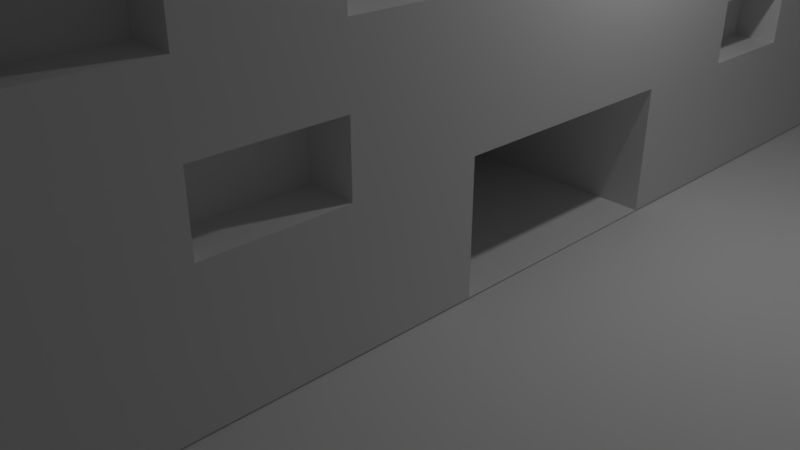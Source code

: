# Source: house.blend  (saved by Blender 2.79.0; exported with 4.5.12 LTS)
import bpy
from mathutils import Matrix  # noqa: F401  (used for matrix-valued properties, if any)

bpy.ops.wm.read_factory_settings(use_empty=True)
scene = bpy.context.scene
scene.name = 'Scene'

# ---- collections
col_collection_1 = bpy.data.collections.new('Collection 1'); scene.collection.children.link(col_collection_1)
col_collection_7 = bpy.data.collections.new('Collection 7'); scene.collection.children.link(col_collection_7)

# ---- world
world_world = bpy.data.worlds.new('World'); scene.world = world_world
world_world.color = (0.05088, 0.05088, 0.05088)
world_world.use_sun_shadow = False
world_world.sun_shadow_jitter_overblur = 0.0
world_world.cycles.sampling_method = 'MANUAL'

# ---- cameras
cam_camera = bpy.data.cameras.new('Camera')
cam_camera.clip_end = 100.0
cam_camera.lens = 35.0
cam_camera.sensor_width = 32.0
cam_camera.sensor_height = 18.0
cam_camera.ortho_scale = 7.314
cam_camera.dof.focus_distance = 0.0
cam_camera.dof.aperture_fstop = 128.0

# ---- lights
light_lamp = bpy.data.lights.new('Lamp', 'POINT')
light_lamp.transmission_factor = 0.0
light_lamp.cutoff_distance = 30.0
light_lamp.energy = 100.0
light_lamp.shadow_buffer_clip_start = 1.001
light_lamp.shadow_soft_size = 0.1
light_lamp.shadow_maximum_resolution = 0.006
light_lamp.use_absolute_resolution = True

# ---- meshes
me_cube_003 = bpy.data.meshes.new('Cube.003')
me_cube_003.from_pydata([(-1.338, -1.14, 0.9987), (-1.338, 1.14, 0.9987), (1.338, 1.14, 0.9987), (1.338, -1.14, 0.9987), (-1.338, -1.14, 1.057), (-1.338, 1.14, 1.057), (1.338, 1.14, 1.057), (1.338, -1.14, 1.057)], [], [(0, 3, 7, 4), (2, 1, 5, 6), (3, 2, 6, 7), (1, 0, 4, 5)])
me_cube_003.use_remesh_preserve_volume = False
me_cube_003.use_remesh_preserve_attributes = False
me_cube_003.use_mirror_vertex_groups = False
me_cube_003.update()
me_cube_002 = bpy.data.meshes.new('Cube.002')
me_cube_002.from_pydata([(-1.338, -1.14, 1.057), (-1.338, 1.14, 1.057), (1.338, 1.14, 1.057), (1.338, -1.14, 1.057), (0.0, 0.0, 1.658)], [], [(2, 1, 4), (3, 2, 4), (1, 0, 4), (0, 3, 4)])
me_cube_002.use_remesh_preserve_volume = False
me_cube_002.use_remesh_preserve_attributes = False
me_cube_002.use_mirror_vertex_groups = False
me_cube_002.update()
me_cube_000 = bpy.data.meshes.new('Cube.000')
me_cube_000.from_pydata([(-0.7283, -0.1667, -0.5), (0.8287, 0.1683, 0.0), (0.8287, 0.0, 0.0), (0.8287, 0.0, 0.1683), (0.8287, -0.3366, 0.0), (0.8287, -0.505, 0.0), (0.8287, 0.1683, 0.505), (0.8287, 0.0, 0.505), (0.8287, 0.505, 0.1683), (0.8287, 0.505, 0.0), (0.8287, -0.3366, -0.505), (0.8287, -0.505, -0.505), (0.8287, -0.3366, 0.505), (0.8287, -0.505, 0.505), (0.8287, -0.505, 0.1683), (0.8287, -0.6733, 0.0), (0.8287, -0.8416, 0.0), (0.8287, 0.3366, 0.0), (0.8287, 0.0, 0.3366), (0.8287, -0.1683, 0.0), (0.8287, 0.8416, 0.0), (0.8287, 0.6733, 0.0), (0.8287, 0.0, 0.8416), (0.8287, 0.0, 0.6733), (0.8287, 0.505, 0.505), (0.8287, 0.3366, 0.505), (0.8287, 0.8416, 0.505), (0.8287, 0.6733, 0.505), (0.8287, 0.505, 0.3366), (0.8287, 0.505, 0.8416), (0.8287, 0.505, 0.6733), (0.8287, 0.505, -0.505), (0.8287, 0.3366, -0.505), (0.8287, 0.8416, -0.505), (0.8287, 0.6733, -0.505), (0.8287, 0.505, -0.6733), (0.8287, -0.6733, -0.505), (0.8287, -0.8416, -0.505), (0.8287, -0.505, -0.6733), (0.8287, -0.6733, 0.505), (0.8287, -0.8416, 0.505), (0.8287, -0.1683, 0.505), (0.8287, -0.505, 0.3366), (0.8287, -0.505, 0.8416), (0.8287, -0.505, 0.6733), (0.8287, -0.3366, 0.6733), (0.8287, -0.1683, 0.6733), (0.8287, -0.3366, 0.8416), (0.8287, -0.1683, 0.8416), (0.8287, -0.3366, 0.1683), (0.8287, -0.1683, 0.1683), (0.8287, -0.3366, 0.3366), (0.8287, -0.1683, 0.3366), (0.8287, -0.6733, 0.1683), (0.8287, -0.8416, 0.1683), (0.8287, -0.6733, 0.3366), (0.8287, -0.8416, 0.3366), (0.8287, -0.1683, -0.3366), (0.8287, -0.3366, -0.3366), (0.8287, -0.1683, -0.1683), (0.8287, -0.3366, -0.1683), (0.8287, -0.3366, -0.6733), (0.8287, -0.6733, -0.6733), (0.8287, -0.8416, -0.6733), (0.8287, 0.8416, -0.6733), (0.8287, 0.6733, -0.6733), (0.8287, 0.3366, -0.6733), (0.8287, 0.8416, 0.6733), (0.8287, 0.6733, 0.6733), (0.8287, 0.8416, 0.8416), (0.8287, 0.6733, 0.8416), (0.8287, 0.8416, 0.1683), (0.8287, 0.6733, 0.1683), (0.8287, 0.8416, 0.3366), (0.8287, 0.6733, 0.3366), (0.8287, 0.1683, 0.1683), (0.8287, 0.3366, 0.1683), (0.8287, 0.1683, 0.3366), (0.8287, 0.3366, 0.3366), (0.8287, 0.1683, 0.6733), (0.8287, 0.3366, 0.6733), (0.8287, 0.1683, 0.8416), (0.8287, 0.3366, 0.8416), (0.8287, 0.3366, -0.3366), (0.8287, 0.1683, -0.3366), (0.8287, 0.3366, -0.1683), (0.8287, 0.1683, -0.1683), (0.8287, -0.6733, 0.6733), (0.8287, -0.8416, 0.6733), (0.8287, -0.6733, 0.8416), (0.8287, -0.8416, 0.8416), (-0.164, 0.9606, 0.0), (0.00271, 0.9614, 0.0), (0.00271, 0.9614, 0.1675), (0.336, 0.9631, 0.0), (0.5027, 0.9639, 0.0), (-0.664, 0.9581, 0.0), (-0.4973, 0.9589, 0.0), (-0.164, 0.9606, 0.5021), (0.00271, 0.9614, 0.5025), (-0.664, 0.9581, 0.5008), (-0.4973, 0.9589, 0.5012), (-0.4973, 0.9589, 0.1671), (-0.164, 0.9606, -0.5021), (0.00271, 0.9614, -0.5025), (-0.664, 0.9581, -0.5008), (-0.4973, 0.9589, -0.5012), (0.336, 0.9631, -0.5033), (0.5027, 0.9639, -0.5037), (0.336, 0.9631, 0.5033), (0.5027, 0.9639, 0.5037), (0.5027, 0.9639, 0.1679), (0.6694, 0.9647, 0.0), (-0.3306, 0.9598, 0.0), (0.00271, 0.9614, -0.67), (0.00271, 0.9614, 0.335), (0.1694, 0.9622, 0.0), (0.00271, 0.9614, -0.1675), (0.00271, 0.9614, -0.335), (0.00271, 0.9614, 0.8375), (0.00271, 0.9614, 0.67), (-0.3306, 0.9598, 0.5017), (-0.4973, 0.9589, 0.3342), (-0.4973, 0.9589, 0.8354), (-0.4973, 0.9589, 0.6683), (-0.3306, 0.9598, -0.5017), (-0.4973, 0.9589, -0.6683), (-0.4973, 0.9589, -0.1671), (-0.4973, 0.9589, -0.3342), (0.6694, 0.9647, -0.5041), (0.1694, 0.9622, -0.5029), (0.5027, 0.9639, -0.6716), (0.5027, 0.9639, -0.1679), (0.5027, 0.9639, -0.3358), (0.6694, 0.9647, 0.5041), (0.1694, 0.9622, 0.5029), (0.5027, 0.9639, 0.3358), (0.5027, 0.9639, 0.8395), (0.5027, 0.9639, 0.6716), (0.336, 0.9631, 0.6711), (0.1694, 0.9622, 0.6705), (0.336, 0.9631, 0.8388), (0.1694, 0.9622, 0.8382), (0.336, 0.9631, 0.1678), (0.1694, 0.9622, 0.1676), (0.336, 0.9631, 0.3355), (0.1694, 0.9622, 0.3353), (0.6694, 0.9647, 0.168), (0.6694, 0.9647, 0.3361), (0.336, 0.9631, -0.3355), (0.1694, 0.9622, -0.3353), (0.336, 0.9631, -0.1678), (0.1694, 0.9622, -0.1676), (0.336, 0.9631, -0.6711), (0.1694, 0.9622, -0.6705), (0.6694, 0.9647, -0.6722), (-0.664, 0.9581, -0.3339), (-0.664, 0.9581, -0.1669), (-0.664, 0.9581, -0.6678), (-0.164, 0.9606, -0.6694), (-0.3306, 0.9598, -0.6689), (-0.664, 0.9581, 0.6678), (-0.664, 0.9581, 0.8347), (-0.664, 0.9581, 0.1669), (-0.664, 0.9581, 0.3339), (-0.164, 0.9606, 0.1674), (-0.3306, 0.9598, 0.1672), (-0.164, 0.9606, 0.3347), (-0.3306, 0.9598, 0.3344), (-0.164, 0.9606, 0.6694), (-0.3306, 0.9598, 0.6689), (-0.164, 0.9606, 0.8368), (-0.3306, 0.9598, 0.8361), (-0.164, 0.9606, -0.3347), (-0.3306, 0.9598, -0.3344), (-0.164, 0.9606, -0.1674), (-0.3306, 0.9598, -0.1672), (0.6694, 0.9647, -0.3361), (0.6694, 0.9647, -0.168), (0.6694, 0.9647, 0.6722), (0.6694, 0.9647, 0.8402), (0.1698, -0.9557, 0.0), (0.003119, -0.9548, 0.0), (0.003119, -0.9548, 0.1675), (-0.3302, -0.9532, 0.0), (-0.4969, -0.9524, 0.0), (0.6698, -0.9581, 0.0), (0.5031, -0.9573, 0.0), (0.1698, -0.9557, 0.5029), (0.003119, -0.9548, 0.5025), (0.6698, -0.9581, 0.5041), (0.5031, -0.9573, 0.5037), (0.5031, -0.9573, 0.1679), (0.1698, -0.9557, -0.5029), (0.003119, -0.9548, -0.5025), (0.6698, -0.9581, -0.5041), (0.5031, -0.9573, -0.5037), (-0.3302, -0.9532, -0.5017), (-0.4969, -0.9524, -0.5012), (-0.3302, -0.9532, 0.5017), (-0.4969, -0.9524, 0.5012), (-0.4969, -0.9524, 0.1671), (-0.6635, -0.9515, 0.0), (0.3365, -0.9565, 0.0), (0.003119, -0.9548, -0.67), (0.003119, -0.9548, 0.335), (-0.1635, -0.954, 0.0), (0.003119, -0.9548, -0.1675), (0.003119, -0.9548, -0.335), (0.003119, -0.9548, 0.8375), (0.003119, -0.9548, 0.67), (0.3365, -0.9565, 0.5033), (0.5031, -0.9573, 0.3358), (0.5031, -0.9573, 0.8395), (0.5031, -0.9573, 0.6716), (0.3365, -0.9565, -0.5033), (0.5031, -0.9573, -0.6716), (0.5031, -0.9573, -0.1679), (0.5031, -0.9573, -0.3358), (-0.6635, -0.9515, -0.5008), (-0.1635, -0.954, -0.5021), (-0.4969, -0.9524, -0.6683), (-0.4969, -0.9524, -0.1671), (-0.4969, -0.9524, -0.3342), (-0.6635, -0.9515, 0.5008), (-0.1635, -0.954, 0.5021), (-0.4969, -0.9524, 0.3342), (-0.4969, -0.9524, 0.8354), (-0.4969, -0.9524, 0.6683), (-0.3302, -0.9532, 0.6689), (-0.1635, -0.954, 0.6694), (-0.3302, -0.9532, 0.8361), (-0.1635, -0.954, 0.8368), (-0.3302, -0.9532, 0.1672), (-0.1635, -0.954, 0.1674), (-0.3302, -0.9532, 0.3344), (-0.1635, -0.954, 0.3347), (-0.6635, -0.9515, 0.1669), (-0.6635, -0.9515, 0.3339), (-0.3302, -0.9532, -0.3344), (-0.1635, -0.954, -0.3347), (-0.3302, -0.9532, -0.1672), (-0.1635, -0.954, -0.1674), (-0.3302, -0.9532, -0.6689), (-0.1635, -0.954, -0.6694), (-0.6635, -0.9515, -0.6678), (0.6698, -0.9581, -0.3361), (0.6698, -0.9581, -0.168), (0.6698, -0.9581, -0.6722), (0.1698, -0.9557, -0.6705), (0.3365, -0.9565, -0.6711), (0.6698, -0.9581, 0.6722), (0.6698, -0.9581, 0.8402), (0.6698, -0.9581, 0.168), (0.6698, -0.9581, 0.3361), (0.1698, -0.9557, 0.1676), (0.3365, -0.9565, 0.1678), (0.1698, -0.9557, 0.3353), (0.3365, -0.9565, 0.3355), (0.1698, -0.9557, 0.6705), (0.3365, -0.9565, 0.6711), (0.1698, -0.9557, 0.8382), (0.3365, -0.9565, 0.8388), (0.1698, -0.9557, -0.3353), (0.3365, -0.9565, -0.3355), (0.1698, -0.9557, -0.1676), (0.3365, -0.9565, -0.1678), (-0.6635, -0.9515, -0.3339), (-0.6635, -0.9515, -0.1669), (-0.6635, -0.9515, 0.6678), (-0.6635, -0.9515, 0.8347), (-0.787, -0.1667, 0.0), (-0.787, 0.0, 0.0), (-0.787, 0.0, 0.1667), (-0.787, 0.3333, 0.0), (-0.787, 0.5, 0.0), (-0.787, -0.1667, 0.5), (-0.787, 0.0, 0.5), (-0.787, -0.5, 0.1667), (-0.787, -0.5, 0.0), (-0.787, 0.3333, -0.5), (-0.787, 0.5, -0.5), (-0.787, 0.3333, 0.5), (-0.787, 0.5, 0.5), (-0.787, 0.5, 0.1667), (-0.787, 0.6667, 0.0), (-0.787, 0.8333, 0.0), (-0.787, -0.3333, 0.0), (-0.787, 0.0, 0.3333), (-0.787, 0.1667, 0.0), (-0.787, -0.8333, 0.0), (-0.787, -0.6667, 0.0), (-0.787, 0.0, 0.8333), (-0.787, 0.0, 0.6667), (-0.787, -0.5, 0.5), (-0.787, -0.3333, 0.5), (-0.787, -0.8333, 0.5), (-0.787, -0.6667, 0.5), (-0.787, -0.5, 0.3333), (-0.787, -0.5, 0.8333), (-0.787, -0.5, 0.6667), (-0.787, -0.5, -0.5), (-0.787, -0.3333, -0.5), (-0.787, -0.8333, -0.5), (-0.787, -0.6667, -0.5), (-0.787, -0.5, -0.6667), (-0.787, -0.5, -0.1667), (-0.787, -0.5, -0.3333), (-0.787, 0.6667, -0.5), (-0.787, 0.8333, -0.5), (-0.787, 0.5, -0.6667), (-0.787, 0.5, -0.1667), (-0.787, 0.5, -0.3333), (-0.787, 0.6667, 0.5), (-0.787, 0.8333, 0.5), (-0.787, 0.1667, 0.5), (-0.787, 0.5, 0.3333), (-0.787, 0.5, 0.8333), (-0.787, 0.5, 0.6667), (-0.787, 0.3333, 0.6667), (-0.787, 0.1667, 0.6667), (-0.787, 0.3333, 0.8333), (-0.787, 0.1667, 0.8333), (-0.787, 0.3333, 0.1667), (-0.787, 0.1667, 0.1667), (-0.787, 0.3333, 0.3333), (-0.787, 0.1667, 0.3333), (-0.787, 0.6667, 0.1667), (-0.787, 0.8333, 0.1667), (-0.787, 0.6667, 0.3333), (-0.787, 0.8333, 0.3333), (-0.787, 0.1667, -0.3333), (-0.787, 0.3333, -0.3333), (-0.787, 0.1667, -0.1667), (-0.787, 0.3333, -0.1667), (-0.787, 0.3333, -0.6667), (-0.787, 0.6667, -0.6667), (-0.787, 0.8333, -0.6667), (-0.787, -0.6667, -0.3333), (-0.787, -0.8333, -0.3333), (-0.787, -0.6667, -0.1667), (-0.787, -0.8333, -0.1667), (-0.787, -0.8333, -0.6667), (-0.787, -0.6667, -0.6667), (-0.787, -0.3333, -0.6667), (-0.787, -0.8333, 0.6667), (-0.787, -0.6667, 0.6667), (-0.787, -0.8333, 0.8333), (-0.787, -0.6667, 0.8333), (-0.787, -0.8333, 0.1667), (-0.787, -0.6667, 0.1667), (-0.787, -0.8333, 0.3333), (-0.787, -0.6667, 0.3333), (-0.787, -0.1667, 0.1667), (-0.787, -0.3333, 0.1667), (-0.787, -0.1667, 0.3333), (-0.787, -0.3333, 0.3333), (-0.787, -0.1667, 0.6667), (-0.787, -0.3333, 0.6667), (-0.787, -0.1667, 0.8333), (-0.787, -0.3333, 0.8333), (-0.787, -0.3333, -0.3333), (-0.787, -0.1667, -0.3333), (-0.787, -0.3333, -0.1667), (-0.787, -0.1667, -0.1667), (-0.787, 0.6667, -0.3333), (-0.787, 0.8333, -0.3333), (-0.787, 0.6667, -0.1667), (-0.787, 0.8333, -0.1667), (-0.787, 0.6667, 0.6667), (-0.787, 0.8333, 0.6667), (-0.787, 0.6667, 0.8333), (-0.787, 0.8333, 0.8333), (0.8425, -0.505, -0.1683), (0.8425, -0.505, -0.3366), (0.8425, -0.6733, -0.3366), (0.8425, -0.6733, -0.1683), (0.8437, -0.6733, -0.3366), (0.8437, -0.8416, -0.3366), (0.8437, -0.6733, -0.1683), (0.8437, -0.8416, -0.1683), (0.8338, 0.6733, -0.3366), (0.8338, 0.6733, -0.1683), (0.8338, 0.505, -0.1683), (0.8338, 0.505, -0.3366), (0.8338, 0.8416, -0.3366), (0.8338, 0.8416, -0.1683), (0.8338, 0.6733, -0.1683), (0.8338, 0.6733, -0.3366), (-0.7283, 0.0, -0.5), (-0.7283, 0.0, -0.6667), (-0.7283, 0.1667, -0.5), (-0.7283, 0.1667, -0.6667), (-0.7283, -0.1667, -0.6667)], [], [(77, 6, 7, 18), (61, 10, 11, 38), (51, 12, 13, 42), (45, 47, 43, 44), (23, 22, 48, 46), (4, 49, 14, 5), (2, 3, 50, 19), (18, 7, 41, 52), (15, 53, 54, 16), (55, 39, 40, 56), (57, 59, 60, 58), (62, 36, 37, 63), (64, 33, 34, 65), (35, 31, 32, 66), (67, 69, 70, 68), (20, 71, 72, 21), (73, 26, 27, 74), (1, 75, 3, 2), (9, 8, 76, 17), (28, 24, 25, 78), (79, 81, 22, 23), (30, 29, 82, 80), (83, 85, 86, 84), (87, 89, 90, 88), (167, 98, 99, 115), (164, 100, 101, 122), (159, 103, 104, 114), (158, 105, 106, 126), (153, 107, 108, 131), (145, 109, 110, 136), (139, 141, 137, 138), (120, 119, 142, 140), (94, 143, 111, 95), (92, 93, 144, 116), (115, 99, 135, 146), (95, 111, 147, 112), (136, 110, 134, 148), (149, 151, 132, 133), (118, 117, 152, 150), (114, 104, 130, 154), (131, 108, 129, 155), (156, 157, 127, 128), (126, 106, 125, 160), (161, 162, 123, 124), (96, 163, 102, 97), (91, 165, 93, 92), (97, 102, 166, 113), (122, 101, 121, 168), (169, 171, 119, 120), (124, 123, 172, 170), (173, 175, 117, 118), (128, 127, 176, 174), (133, 132, 178, 177), (138, 137, 180, 179), (257, 188, 189, 205), (254, 190, 191, 212), (249, 193, 194, 204), (248, 195, 196, 216), (243, 197, 198, 221), (235, 199, 200, 226), (229, 231, 227, 228), (210, 209, 232, 230), (184, 233, 201, 185), (182, 183, 234, 206), (205, 189, 225, 236), (185, 201, 237, 202), (226, 200, 224, 238), (239, 241, 222, 223), (208, 207, 242, 240), (204, 194, 220, 244), (221, 198, 219, 245), (246, 247, 217, 218), (216, 196, 215, 250), (251, 252, 213, 214), (186, 253, 192, 187), (181, 255, 183, 182), (187, 192, 256, 203), (212, 191, 211, 258), (259, 261, 209, 210), (214, 213, 262, 260), (263, 265, 207, 208), (218, 217, 266, 264), (223, 222, 268, 267), (228, 227, 270, 269), (355, 276, 277, 288), (335, 280, 281, 310), (325, 282, 283, 316), (319, 321, 317, 318), (293, 292, 322, 320), (274, 323, 284, 275), (272, 273, 324, 289), (288, 277, 315, 326), (285, 327, 328, 286), (329, 313, 314, 330), (331, 333, 334, 332), (336, 308, 309, 337), (338, 340, 306, 307), (339, 341, 340, 338), (342, 303, 304, 343), (305, 301, 302, 344), (345, 347, 348, 346), (290, 349, 350, 291), (351, 296, 297, 352), (271, 353, 273, 272), (279, 278, 354, 287), (298, 294, 295, 356), (357, 359, 292, 293), (300, 299, 360, 358), (361, 363, 364, 362), (312, 311, 367, 365), (365, 367, 368, 366), (369, 371, 372, 370), (374, 373, 376, 375), (377, 379, 380, 378), (381, 382, 383, 384), (385, 386, 387, 388), (393, 0, 389, 390), (390, 389, 391, 392)])
me_cube_000.use_remesh_preserve_volume = False
me_cube_000.use_remesh_preserve_attributes = False
me_cube_000.use_mirror_vertex_groups = False
me_cube_000.update()
me_plane = bpy.data.meshes.new('Plane')
me_plane.from_pydata([(-1.0, -1.0, 0.0), (1.0, -1.0, 0.0), (-1.0, 1.0, 0.0), (1.0, 1.0, 0.0)], [], [(0, 1, 3, 2)])
me_plane.use_remesh_preserve_volume = False
me_plane.use_remesh_preserve_attributes = False
me_plane.use_mirror_vertex_groups = False
me_plane.update()
me_cube_001 = bpy.data.meshes.new('Cube.001')
me_cube_001.from_pydata([(-1.0, -1.0, -1.0), (-1.0, -1.0, 1.0), (-1.0, 1.0, -1.0), (-1.0, 1.0, 1.0), (1.0, -1.01, -1.01), (1.0, -1.01, 1.01), (1.0, 1.01, -1.01), (1.0, 1.01, 1.01), (-1.338, -1.14, 0.9987), (-1.338, 1.14, 0.9987), (1.338, 1.14, 0.9987), (1.338, -1.14, 0.9987), (-1.0, 1.0, 1.0), (-1.0, 1.0, -1.0), (1.0, 1.01, -1.01), (1.0, 1.01, 1.01), (-1.0, 0.0, -1.0), (-1.0, -1.0, 0.0), (-1.0, 0.0, 1.0), (-1.0, 1.0, 0.0), (1.0, 1.01, 0.0), (1.0, 0.0, -1.01), (1.0, 0.0, 1.01), (1.0, -1.01, 0.0), (0.0, -1.005, -1.005), (0.0, -1.005, 1.005), (-1.0, 1.0, 0.0), (0.0, 1.005, -1.005), (0.0, 1.005, 1.005), (1.0, 1.01, 0.0), (0.0, 1.005, 0.0), (0.0, -1.005, 0.0), (1.0, 0.0, 0.0), (-1.0, 0.0, 0.0), (-1.0, -0.5, -1.0), (-1.0, -1.0, 0.5), (-1.0, 0.5, 1.0), (-1.0, 1.0, -0.5), (0.0, 1.005, -1.005), (0.0, 1.005, 1.005), (1.0, 1.01, -0.505), (1.0, 0.505, -1.01), (1.0, -0.505, 1.01), (1.0, -1.01, -0.505), (0.5, -1.007, -1.007), (-0.5, -1.002, 1.002), (-1.0, 1.0, -0.5), (-0.5, 1.002, -1.002), (0.5, 1.007, 1.007), (1.0, 1.01, -0.505), (1.0, 1.01, -1.01), (1.0, 1.01, 1.01), (-1.0, 1.0, -1.0), (-1.0, 1.0, 1.0), (-1.0, 0.5, -1.0), (-1.0, -1.0, -0.5), (-1.0, -0.5, 1.0), (-1.0, 1.0, 0.5), (1.0, 1.01, 0.505), (1.0, -0.505, -1.01), (1.0, 0.505, 1.01), (1.0, -1.01, 0.505), (-0.5, -1.002, -1.002), (0.5, -1.007, 1.007), (-1.0, 1.0, 0.5), (0.5, 1.007, -1.007), (-0.5, 1.002, 1.002), (1.0, 1.01, 0.505), (-1.0, 1.0, 0.0), (0.5, 1.007, 0.0), (-0.5, 1.002, 0.0), (0.0, 1.005, -0.5025), (0.0, 1.005, 0.5025), (0.5, -0.5025, -1.007), (-0.5, -0.5025, -1.002), (0.0, 0.0, -1.005), (-0.5, -1.002, 0.0), (0.5, -1.007, 0.0), (0.0, -1.005, -0.5025), (0.0, -1.005, 0.5025), (1.0, -0.505, 0.0), (1.0, 0.505, 0.0), (1.0, 0.0, -0.505), (1.0, 0.0, 0.505), (1.0, 1.01, 0.0), (-1.0, 0.5, 0.0), (-1.0, -0.5, 0.0), (-1.0, 0.0, -0.5), (-1.0, 0.0, 0.5), (-1.0, -0.5, 0.5), (-1.0, -0.5, -0.5), (-1.0, 0.5, -0.5), (1.0, 1.01, 0.505), (1.0, 0.505, 0.505), (1.0, 0.505, -0.505), (1.0, -0.505, -0.505), (0.5, -1.007, 0.5037), (0.5, -1.007, -0.5037), (-0.5, -1.002, -0.5012), (0.0, 0.5025, -1.005), (-0.5, 1.002, 0.5012), (-0.5, 1.002, -0.5012), (0.5, 1.007, -0.5037), (-1.0, 1.0, -0.5), (-1.0, 1.0, 0.5), (0.5, 1.007, 0.5037), (-0.5, -1.002, 0.5012), (1.0, -0.505, 0.505), (1.0, 1.01, -0.505), (-1.0, 0.5, 0.5), (-1.0, -0.6667, -1.0), (-1.0, -0.8333, -1.0), (-1.0, -1.0, 0.6667), (-1.0, -1.0, 0.8333), (-1.0, 0.6667, 1.0), (-1.0, 0.8333, 1.0), (-1.0, 1.0, -0.6667), (-1.0, 1.0, -0.8333), (-0.3333, 1.003, -1.003), (-0.6667, 1.002, -1.002), (0.3333, 1.007, 1.007), (0.6667, 1.008, 1.008), (1.0, 1.01, -0.6733), (1.0, 1.01, -0.8416), (1.0, 0.6733, -1.01), (1.0, 0.8416, -1.01), (1.0, -0.6733, 1.01), (1.0, -0.8416, 1.01), (1.0, -1.01, -0.6733), (1.0, -1.01, -0.8416), (0.6667, -1.008, -1.008), (0.8333, -1.009, -1.009), (-0.6667, -1.002, 1.002), (-0.8333, -1.001, 1.001), (-1.0, 1.0, -0.6667), (-1.0, 1.0, -0.8333), (-0.6667, 1.002, -1.002), (-0.8333, 1.001, -1.001), (0.6667, 1.008, 1.008), (0.8333, 1.009, 1.009), (1.0, 1.01, -0.6733), (1.0, 1.01, -0.8416), (1.0, 1.01, -1.01), (1.0, 1.01, -1.01), (1.0, 1.01, 1.01), (1.0, 1.01, 1.01), (-1.0, 1.0, -1.0), (-1.0, 1.0, -1.0), (-1.0, 1.0, 1.0), (-1.0, 1.0, 1.0), (-1.0, 0.3333, -1.0), (-1.0, 0.1667, -1.0), (-1.0, -1.0, -0.3333), (-1.0, -1.0, -0.1667), (-1.0, -0.3333, 1.0), (-1.0, -0.1667, 1.0), (-1.0, 1.0, 0.3333), (-1.0, 1.0, 0.1667), (1.0, 1.01, 0.3366), (1.0, 1.01, 0.1683), (1.0, -0.3366, -1.01), (1.0, -0.1683, -1.01), (1.0, 0.3366, 1.01), (1.0, 0.1683, 1.01), (1.0, -1.01, 0.3366), (1.0, -1.01, 0.1683), (-0.3333, -1.003, -1.003), (-0.1667, -1.004, -1.004), (0.3333, -1.007, 1.007), (0.1667, -1.006, 1.006), (-1.0, 1.0, 0.3333), (-1.0, 1.0, 0.1667), (0.3333, 1.007, -1.007), (0.1667, 1.006, -1.006), (-0.3333, 1.003, 1.003), (-0.1667, 1.004, 1.004), (1.0, 1.01, 0.3366), (1.0, 1.01, 0.1683), (-1.0, 1.0, 0.0), (-1.0, 1.0, 0.0), (0.6667, 1.008, 0.0), (0.8333, 1.009, 0.0), (-0.3333, 1.003, 0.0), (-0.1667, 1.004, 0.0), (0.0, 1.005, -0.67), (0.0, 1.005, -0.8375), (0.0, 1.005, 0.335), (0.0, 1.005, 0.1675), (0.3333, -0.67, -1.007), (0.1667, -0.8375, -1.006), (-0.3333, -0.67, -1.003), (-0.1667, -0.8375, -1.004), (-0.3333, 0.0, -1.003), (-0.6667, 0.0, -1.002), (-0.6667, -1.002, 0.0), (-0.8333, -1.001, 0.0), (0.3333, -1.007, 0.0), (0.1667, -1.006, 0.0), (0.0, -1.005, -0.67), (0.0, -1.005, -0.8375), (0.0, -1.005, 0.335), (0.0, -1.005, 0.1675), (1.0, -0.6733, 0.0), (1.0, -0.8416, 0.0), (1.0, 0.3366, 0.0), (1.0, 0.1683, 0.0), (1.0, 0.0, -0.6733), (1.0, 0.0, 0.3366), (1.0, 0.0, 0.1683), (1.0, 1.01, 0.0), (1.0, 1.01, 0.0), (-1.0, 0.6667, 0.0), (-1.0, 0.8333, 0.0), (-1.0, -0.3333, 0.0), (-1.0, -0.1667, 0.0), (-1.0, 0.0, -0.6667), (-1.0, 0.0, 0.3333), (-1.0, 0.0, 0.1667), (-1.0, -0.1667, -1.0), (-1.0, -0.3333, -1.0), (-1.0, -1.0, 0.1667), (-1.0, -1.0, 0.3333), (-1.0, 0.1667, 1.0), (-1.0, 0.3333, 1.0), (-1.0, 1.0, -0.1667), (-1.0, 1.0, -0.3333), (0.6667, 1.008, -1.008), (0.3333, 1.007, -1.007), (-0.6667, 1.002, 1.002), (-0.3333, 1.003, 1.003), (1.0, 1.01, -0.1683), (1.0, 1.01, -0.3366), (1.0, 0.1683, -1.01), (1.0, 0.3366, -1.01), (1.0, -0.1683, 1.01), (1.0, -0.3366, 1.01), (1.0, -1.01, -0.1683), (1.0, -1.01, -0.3366), (0.1667, -1.006, -1.006), (0.3333, -1.007, -1.007), (-0.1667, -1.004, 1.004), (-0.3333, -1.003, 1.003), (-1.0, 1.0, -0.1667), (-1.0, 1.0, -0.3333), (-0.1667, 1.004, -1.004), (-0.3333, 1.003, -1.003), (0.1667, 1.006, 1.006), (0.3333, 1.007, 1.007), (1.0, 1.01, -0.1683), (1.0, 1.01, -0.3366), (1.0, 1.01, -1.01), (1.0, 1.01, -1.01), (1.0, 1.01, 1.01), (1.0, 1.01, 1.01), (-1.0, 1.0, -1.0), (-1.0, 1.0, -1.0), (-1.0, 1.0, 1.0), (-1.0, 1.0, 1.0), (-1.0, 0.8333, -1.0), (-1.0, 0.6667, -1.0), (-1.0, -1.0, -0.8333), (-1.0, -1.0, -0.6667), (-1.0, -0.8333, 1.0), (-1.0, -0.6667, 1.0), (-1.0, 1.0, 0.8333), (-1.0, 1.0, 0.6667), (1.0, 1.01, 0.8416), (1.0, 1.01, 0.6733), (1.0, -0.8416, -1.01), (1.0, -0.6733, -1.01), (1.0, 0.8416, 1.01), (1.0, 0.6733, 1.01), (1.0, -1.01, 0.8416), (1.0, -1.01, 0.6733), (-0.8333, -1.001, -1.001), (-0.6667, -1.002, -1.002), (0.8333, -1.009, 1.009), (0.6667, -1.008, 1.008), (-1.0, 1.0, 0.8333), (-1.0, 1.0, 0.6667), (0.8333, 1.009, -1.009), (0.6667, 1.008, -1.008), (-0.8333, 1.001, 1.001), (-0.6667, 1.002, 1.002), (1.0, 1.01, 0.8416), (1.0, 1.01, 0.6733), (-1.0, 1.0, 0.0), (-1.0, 1.0, 0.0), (0.1667, 1.006, 0.0), (0.3333, 1.007, 0.0), (-0.8333, 1.001, 0.0), (-0.6667, 1.002, 0.0), (0.0, 1.005, -0.1675), (0.0, 1.005, -0.335), (0.0, 1.005, 0.8375), (0.0, 1.005, 0.67), (0.8333, -0.1675, -1.009), (0.6667, -0.335, -1.008), (-0.8333, -0.1675, -1.001), (-0.6667, -0.335, -1.002), (0.6667, 0.0, -1.008), (0.3333, 0.0, -1.007), (-0.1667, -1.004, 0.0), (-0.3333, -1.003, 0.0), (0.8333, -1.009, 0.0), (0.6667, -1.008, 0.0), (0.0, -1.005, -0.1675), (0.0, -1.005, -0.335), (0.0, -1.005, 0.8375), (0.0, -1.005, 0.67), (1.0, -0.1683, 0.0), (1.0, -0.3366, 0.0), (1.0, 0.8416, 0.0), (1.0, 0.6733, 0.0), (1.0, 0.0, -0.1683), (1.0, 0.0, -0.3366), (1.0, 0.0, 0.8416), (1.0, 0.0, 0.6733), (1.0, 1.01, 0.0), (1.0, 1.01, 0.0), (-1.0, 0.1667, 0.0), (-1.0, 0.3333, 0.0), (-1.0, -0.8333, 0.0), (-1.0, -0.6667, 0.0), (-1.0, 0.0, -0.1667), (-1.0, 0.0, -0.3333), (-1.0, 0.0, 0.8333), (-1.0, 0.0, 0.6667), (-1.0, -0.3333, 0.5), (-1.0, -0.1667, 0.5), (-1.0, -0.8333, 0.5), (-1.0, -0.6667, 0.5), (-1.0, -0.5, 0.3333), (-1.0, -0.5, 0.1667), (-1.0, -0.5, 0.8333), (-1.0, -0.5, 0.6667), (-1.0, -0.3333, -0.5), (-1.0, -0.1667, -0.5), (-1.0, -0.8333, -0.5), (-1.0, -0.6667, -0.5), (-1.0, -0.5, -0.6667), (-1.0, -0.5, -0.8333), (-1.0, -0.5, -0.1667), (-1.0, -0.5, -0.3333), (-1.0, 0.6667, -0.5), (-1.0, 0.8333, -0.5), (-1.0, 0.1667, -0.5), (-1.0, 0.3333, -0.5), (-1.0, 0.5, -0.6667), (-1.0, 0.5, -0.8333), (-1.0, 0.5, -0.1667), (-1.0, 0.5, -0.3333), (1.0, 1.01, 0.505), (1.0, 1.01, 0.505), (1.0, 1.01, 0.505), (1.0, 1.01, 0.505), (1.0, 1.01, 0.6733), (1.0, 1.01, 0.8416), (1.0, 1.01, 0.1683), (1.0, 1.01, 0.3366), (1.0, 0.3366, 0.505), (1.0, 0.1683, 0.505), (1.0, 0.8416, 0.505), (1.0, 0.6733, 0.505), (1.0, 0.505, 0.3366), (1.0, 0.505, 0.1683), (1.0, 0.505, 0.8416), (1.0, 0.505, 0.6733), (1.0, 0.3366, -0.505), (1.0, 0.1683, -0.505), (1.0, 0.8416, -0.505), (1.0, 0.6733, -0.505), (1.0, 0.505, -0.6733), (1.0, 0.505, -0.8416), (1.0, 0.505, -0.1683), (1.0, 0.505, -0.3366), (1.0, -0.6733, -0.505), (1.0, -0.8416, -0.505), (1.0, -0.1683, -0.505), (1.0, -0.3366, -0.505), (1.0, -0.505, -0.6733), (1.0, -0.505, -0.8416), (1.0, -0.505, -0.1683), (1.0, -0.505, -0.3366), (0.3333, -1.007, 0.5033), (0.1667, -1.006, 0.5029), (0.8333, -1.009, 0.5045), (0.6667, -1.008, 0.5041), (0.5, -1.007, 0.3358), (0.5, -1.007, 0.1679), (0.5, -1.007, 0.8395), (0.5, -1.007, 0.6716), (0.3333, -1.007, -0.5033), (0.1667, -1.006, -0.5029), (0.8333, -1.009, -0.5045), (0.6667, -1.008, -0.5041), (0.5, -1.007, -0.6716), (0.5, -1.007, -0.8395), (0.5, -1.007, -0.1679), (0.5, -1.007, -0.3358), (-0.6667, -1.002, -0.5008), (-0.8333, -1.001, -0.5004), (-0.1667, -1.004, -0.5021), (-0.3333, -1.003, -0.5017), (-0.5, -1.002, -0.6683), (-0.5, -1.002, -0.8354), (-0.5, -1.002, -0.1671), (-0.5, -1.002, -0.3342), (0.0, 0.335, -1.005), (0.0, 0.1675, -1.005), (0.0, 0.8375, -1.005), (0.0, 0.67, -1.005), (-0.3333, 0.5017, -1.003), (-0.6667, 0.5008, -1.002), (0.6667, 0.5041, -1.008), (0.3333, 0.5033, -1.007), (-0.8333, -0.6675, -1.001), (-0.6667, -0.835, -1.002), (-0.8333, -0.5008, -1.001), (-0.6667, -0.5017, -1.002), (-0.5, -0.8358, -1.002), (-0.5, -0.6691, -1.002), (-0.1667, -0.5025, -1.004), (0.1667, -0.5025, -1.006), (-0.3333, -0.335, -1.003), (-0.1667, -0.1675, -1.004), (0.3333, -0.335, -1.007), (0.1667, -0.1675, -1.006), (-0.3333, 1.003, 0.5017), (-0.1667, 1.004, 0.5021), (-0.8333, 1.001, 0.5004), (-0.6667, 1.002, 0.5008), (-0.5, 1.002, 0.3342), (-0.5, 1.002, 0.1671), (-0.5, 1.002, 0.8354), (-0.5, 1.002, 0.6683), (-0.3333, 1.003, -0.5017), (-0.1667, 1.004, -0.5021), (-0.8333, 1.001, -0.5004), (-0.6667, 1.002, -0.5008), (-0.5, 1.002, -0.6683), (-0.5, 1.002, -0.8354), (-0.5, 1.002, -0.1671), (-0.5, 1.002, -0.3342), (0.6667, 1.008, -0.5041), (0.8333, 1.009, -0.5045), (0.1667, 1.006, -0.5029), (0.3333, 1.007, -0.5033), (0.5, 1.007, -0.6716), (0.5, 1.007, -0.8395), (0.5, 1.007, -0.1679), (0.5, 1.007, -0.3358), (-1.0, 1.0, -0.5), (-1.0, 1.0, -0.5), (-1.0, 1.0, -0.5), (-1.0, 1.0, -0.5), (-1.0, 1.0, -0.6667), (-1.0, 1.0, -0.8333), (-1.0, 1.0, -0.1667), (-1.0, 1.0, -0.3333), (-1.0, 1.0, 0.5), (-1.0, 1.0, 0.5), (-1.0, 1.0, 0.5), (-1.0, 1.0, 0.5), (-1.0, 1.0, 0.3333), (-1.0, 1.0, 0.1667), (-1.0, 1.0, 0.8333), (-1.0, 1.0, 0.6667), (0.6667, 1.008, 0.5041), (0.8333, 1.009, 0.5045), (0.1667, 1.006, 0.5029), (0.3333, 1.007, 0.5033), (0.5, 1.007, 0.3358), (0.5, 1.007, 0.1679), (0.5, 1.007, 0.8395), (0.5, 1.007, 0.6716), (0.6667, -0.8399, -1.008), (0.8333, -0.6724, -1.009), (0.5, -0.8391, -1.007), (0.5, -0.6708, -1.007), (0.8333, -0.5041, -1.009), (0.6667, -0.5033, -1.008), (-0.6667, -1.002, 0.5008), (-0.8333, -1.001, 0.5004), (-0.1667, -1.004, 0.5021), (-0.3333, -1.003, 0.5017), (-0.5, -1.002, 0.3342), (-0.5, -1.002, 0.1671), (-0.5, -1.002, 0.8354), (-0.5, -1.002, 0.6683), (1.0, -0.6733, 0.505), (1.0, -0.8416, 0.505), (1.0, -0.1683, 0.505), (1.0, -0.3366, 0.505), (1.0, -0.505, 0.3366), (1.0, -0.505, 0.1683), (1.0, -0.505, 0.8416), (1.0, -0.505, 0.6733), (1.0, 1.01, -0.505), (1.0, 1.01, -0.505), (1.0, 1.01, -0.505), (1.0, 1.01, -0.505), (1.0, 1.01, -0.3366), (1.0, 1.01, -0.1683), (1.0, 1.01, -0.8416), (1.0, 1.01, -0.6733), (-1.0, 0.6667, 0.5), (-1.0, 0.8333, 0.5), (-1.0, 0.1667, 0.5), (-1.0, 0.3333, 0.5), (-1.0, 0.5, 0.3333), (-1.0, 0.5, 0.1667), (-1.0, 0.5, 0.8333), (-1.0, 0.5, 0.6667), (-1.0, 0.1667, 0.6667), (-1.0, 0.3333, 0.6667), (-1.0, 0.1667, 0.8333), (-1.0, 0.3333, 0.8333), (-1.0, 0.1667, 0.1667), (-1.0, 0.3333, 0.1667), (-1.0, 0.1667, 0.3333), (-1.0, 0.3333, 0.3333), (-1.0, 0.6667, 0.1667), (-1.0, 0.8333, 0.1667), (-1.0, 0.6667, 0.3333), (-1.0, 0.8333, 0.3333), (1.0, 1.01, -0.6733), (1.0, 1.01, -0.6733), (1.0, 1.01, -0.8416), (1.0, 1.01, -0.8416), (1.0, 1.01, -0.1683), (1.0, 1.01, -0.1683), (1.0, 1.01, -0.3366), (1.0, 1.01, -0.3366), (1.0, 1.01, -0.1683), (1.0, 1.01, -0.1683), (1.0, 1.01, -0.3366), (1.0, 1.01, -0.3366), (1.0, -0.1683, 0.6733), (1.0, -0.3366, 0.6733), (1.0, -0.1683, 0.8416), (1.0, -0.3366, 0.8416), (1.0, -0.1683, 0.1683), (1.0, -0.3366, 0.1683), (1.0, -0.1683, 0.3366), (1.0, -0.3366, 0.3366), (1.0, -0.6733, 0.1683), (1.0, -0.8416, 0.1683), (1.0, -0.6733, 0.3366), (1.0, -0.8416, 0.3366), (-0.1667, -1.004, 0.6694), (-0.3333, -1.003, 0.6689), (-0.1667, -1.004, 0.8368), (-0.3333, -1.003, 0.8361), (-0.1667, -1.004, 0.1674), (-0.3333, -1.003, 0.1672), (-0.1667, -1.004, 0.3347), (-0.3333, -1.003, 0.3344), (-0.6667, -1.002, 0.1669), (-0.8333, -1.001, 0.1668), (-0.6667, -1.002, 0.3339), (-0.8333, -1.001, 0.3336), (0.8333, -0.3358, -1.009), (0.6667, -0.6716, -1.008), (0.8333, -0.8408, -1.009), (0.1667, 1.006, 0.6705), (0.3333, 1.007, 0.6711), (0.1667, 1.006, 0.8382), (0.3333, 1.007, 0.8388), (0.1667, 1.006, 0.1676), (0.3333, 1.007, 0.1678), (0.1667, 1.006, 0.3353), (0.3333, 1.007, 0.3355), (0.6667, 1.008, 0.168), (0.8333, 1.009, 0.1682), (0.6667, 1.008, 0.3361), (0.8333, 1.009, 0.3364), (-1.0, 1.0, 0.6667), (-1.0, 1.0, 0.6667), (-1.0, 1.0, 0.8333), (-1.0, 1.0, 0.8333), (-1.0, 1.0, 0.1667), (-1.0, 1.0, 0.1667), (-1.0, 1.0, 0.3333), (-1.0, 1.0, 0.3333), (-1.0, 1.0, 0.1667), (-1.0, 1.0, 0.1667), (-1.0, 1.0, 0.3333), (-1.0, 1.0, 0.3333), (-1.0, 1.0, -0.3333), (-1.0, 1.0, -0.3333), (-1.0, 1.0, -0.1667), (-1.0, 1.0, -0.1667), (-1.0, 1.0, -0.8333), (-1.0, 1.0, -0.8333), (-1.0, 1.0, -0.6667), (-1.0, 1.0, -0.6667), (-1.0, 1.0, -0.8333), (-1.0, 1.0, -0.8333), (-1.0, 1.0, -0.6667), (-1.0, 1.0, -0.6667), (0.1667, 1.006, -0.3353), (0.3333, 1.007, -0.3355), (0.1667, 1.006, -0.1676), (0.3333, 1.007, -0.1678), (0.1667, 1.006, -0.8382), (0.3333, 1.007, -0.8388), (0.1667, 1.006, -0.6705), (0.3333, 1.007, -0.6711), (0.6667, 1.008, -0.8402), (0.8333, 1.009, -0.8409), (0.6667, 1.008, -0.6722), (0.8333, 1.009, -0.6727), (-0.8333, 1.001, -0.3336), (-0.6667, 1.002, -0.3339), (-0.8333, 1.001, -0.1668), (-0.6667, 1.002, -0.1669), (-0.8333, 1.001, -0.834), (-0.6667, 1.002, -0.8347), (-0.8333, 1.001, -0.6672), (-0.6667, 1.002, -0.6678), (-0.3333, 1.003, -0.8361), (-0.1667, 1.004, -0.8368), (-0.3333, 1.003, -0.6689), (-0.1667, 1.004, -0.6694), (-0.8333, 1.001, 0.6672), (-0.6667, 1.002, 0.6678), (-0.8333, 1.001, 0.834), (-0.6667, 1.002, 0.8347), (-0.8333, 1.001, 0.1668), (-0.6667, 1.002, 0.1669), (-0.8333, 1.001, 0.3336), (-0.6667, 1.002, 0.3339), (-0.3333, 1.003, 0.1672), (-0.1667, 1.004, 0.1674), (-0.3333, 1.003, 0.3344), (-0.1667, 1.004, 0.3347), (0.5, -0.1675, -1.007), (0.0, -0.335, -1.005), (0.0, -0.67, -1.005), (-0.3333, -0.8366, -1.003), (-0.6667, -0.6683, -1.002), (-0.8333, -0.8342, -1.001), (0.3333, 0.8388, -1.007), (0.3333, 0.6711, -1.007), (0.6667, 0.8402, -1.008), (0.6667, 0.6722, -1.008), (-0.6667, 0.8347, -1.002), (-0.6667, 0.6678, -1.002), (-0.3333, 0.8361, -1.003), (-0.3333, 0.6689, -1.003), (-0.6667, 0.3339, -1.002), (-0.6667, 0.1669, -1.002), (-0.3333, 0.3344, -1.003), (-0.3333, 0.1672, -1.003), (-0.1667, -1.004, -0.3347), (-0.3333, -1.003, -0.3344), (-0.1667, -1.004, -0.1674), (-0.3333, -1.003, -0.1672), (-0.1667, -1.004, -0.8368), (-0.3333, -1.003, -0.8361), (-0.1667, -1.004, -0.6694), (-0.3333, -1.003, -0.6689), (-0.6667, -1.002, -0.8347), (-0.8333, -1.001, -0.834), (-0.6667, -1.002, -0.6678), (-0.8333, -1.001, -0.6672), (0.8333, -1.009, -0.3364), (0.6667, -1.008, -0.3361), (0.8333, -1.009, -0.1682), (0.6667, -1.008, -0.168), (0.8333, -1.009, -0.8409), (0.6667, -1.008, -0.8402), (0.8333, -1.009, -0.6727), (0.6667, -1.008, -0.6722), (0.3333, -1.007, -0.8388), (0.1667, -1.006, -0.8382), (0.3333, -1.007, -0.6711), (0.1667, -1.006, -0.6705), (0.8333, -1.009, 0.6727), (0.6667, -1.008, 0.6722), (0.8333, -1.009, 0.8409), (0.6667, -1.008, 0.8402), (0.8333, -1.009, 0.1682), (0.6667, -1.008, 0.168), (0.8333, -1.009, 0.3364), (0.6667, -1.008, 0.3361), (0.3333, -1.007, 0.1678), (0.1667, -1.006, 0.1676), (0.3333, -1.007, 0.3355), (0.1667, -1.006, 0.3353), (1.0, -0.1683, -0.3366), (1.0, -0.3366, -0.3366), (1.0, -0.1683, -0.1683), (1.0, -0.3366, -0.1683), (1.0, -0.1683, -0.8416), (1.0, -0.3366, -0.8416), (1.0, -0.1683, -0.6733), (1.0, -0.3366, -0.6733), (1.0, -0.6733, -0.8416), (1.0, -0.8416, -0.8416), (1.0, -0.6733, -0.6733), (1.0, -0.8416, -0.6733), (1.0, 0.8416, -0.3366), (1.0, 0.6733, -0.3366), (1.0, 0.8416, -0.1683), (1.0, 0.6733, -0.1683), (1.0, 0.8416, -0.8416), (1.0, 0.6733, -0.8416), (1.0, 0.8416, -0.6733), (1.0, 0.6733, -0.6733), (1.0, 0.3366, -0.8416), (1.0, 0.1683, -0.8416), (1.0, 0.3366, -0.6733), (1.0, 0.1683, -0.6733), (1.0, 0.8416, 0.6733), (1.0, 0.6733, 0.6733), (1.0, 0.8416, 0.8416), (1.0, 0.6733, 0.8416), (1.0, 0.8416, 0.1683), (1.0, 0.6733, 0.1683), (1.0, 0.8416, 0.3366), (1.0, 0.6733, 0.3366), (1.0, 0.3366, 0.1683), (1.0, 0.1683, 0.1683), (1.0, 0.3366, 0.3366), (1.0, 0.1683, 0.3366), (1.0, 1.01, 0.3366), (1.0, 1.01, 0.3366), (1.0, 1.01, 0.1683), (1.0, 1.01, 0.1683), (1.0, 1.01, 0.8416), (1.0, 1.01, 0.8416), (1.0, 1.01, 0.6733), (1.0, 1.01, 0.6733), (1.0, 1.01, 0.8416), (1.0, 1.01, 0.8416), (1.0, 1.01, 0.6733), (1.0, 1.01, 0.6733), (-1.0, 0.1667, -0.3333), (-1.0, 0.3333, -0.3333), (-1.0, 0.1667, -0.1667), (-1.0, 0.3333, -0.1667), (-1.0, 0.1667, -0.8333), (-1.0, 0.3333, -0.8333), (-1.0, 0.1667, -0.6667), (-1.0, 0.3333, -0.6667), (-1.0, 0.6667, -0.8333), (-1.0, 0.8333, -0.8333), (-1.0, 0.6667, -0.6667), (-1.0, 0.8333, -0.6667), (-1.0, -0.8333, -0.3333), (-1.0, -0.6667, -0.3333), (-1.0, -0.8333, -0.1667), (-1.0, -0.6667, -0.1667), (-1.0, -0.8333, -0.8333), (-1.0, -0.6667, -0.8333), (-1.0, -0.8333, -0.6667), (-1.0, -0.6667, -0.6667), (-1.0, -0.3333, -0.8333), (-1.0, -0.1667, -0.8333), (-1.0, -0.3333, -0.6667), (-1.0, -0.1667, -0.6667), (-1.0, -0.8333, 0.6667), (-1.0, -0.6667, 0.6667), (-1.0, -0.8333, 0.8333), (-1.0, -0.6667, 0.8333), (-1.0, -0.8333, 0.1667), (-1.0, -0.6667, 0.1667), (-1.0, -0.8333, 0.3333), (-1.0, -0.6667, 0.3333), (-1.0, -0.3333, 0.1667), (-1.0, -0.1667, 0.1667), (-1.0, -0.3333, 0.3333), (-1.0, -0.1667, 0.3333), (-1.0, -0.3333, 0.6667), (-1.0, -0.1667, 0.6667), (-1.0, -0.3333, 0.8333), (-1.0, -0.1667, 0.8333), (-1.0, -0.3333, -0.3333), (-1.0, -0.1667, -0.3333), (-1.0, -0.3333, -0.1667), (-1.0, -0.1667, -0.1667), (-1.0, 0.6667, -0.3333), (-1.0, 0.8333, -0.3333), (-1.0, 0.6667, -0.1667), (-1.0, 0.8333, -0.1667), (1.0, 1.01, 0.3366), (1.0, 1.01, 0.3366), (1.0, 1.01, 0.1683), (1.0, 1.01, 0.1683), (1.0, 0.3366, 0.6733), (1.0, 0.1683, 0.6733), (1.0, 0.3366, 0.8416), (1.0, 0.1683, 0.8416), (1.0, 0.3366, -0.3366), (1.0, 0.1683, -0.3366), (1.0, 0.3366, -0.1683), (1.0, 0.1683, -0.1683), (1.0, -0.6733, -0.3366), (1.0, -0.8416, -0.3366), (1.0, -0.6733, -0.1683), (1.0, -0.8416, -0.1683), (0.3333, -1.007, 0.6711), (0.1667, -1.006, 0.6705), (0.3333, -1.007, 0.8388), (0.1667, -1.006, 0.8382), (0.3333, -1.007, -0.3355), (0.1667, -1.006, -0.3353), (0.3333, -1.007, -0.1678), (0.1667, -1.006, -0.1676), (-0.6667, -1.002, -0.3339), (-0.8333, -1.001, -0.3336), (-0.6667, -1.002, -0.1669), (-0.8333, -1.001, -0.1668), (0.3333, 0.3355, -1.007), (0.3333, 0.1678, -1.007), (0.6667, 0.3361, -1.008), (0.6667, 0.168, -1.008), (-0.8333, -0.3342, -1.001), (-0.5, -0.1675, -1.002), (-0.3333, 1.003, 0.6689), (-0.1667, 1.004, 0.6694), (-0.3333, 1.003, 0.8361), (-0.1667, 1.004, 0.8368), (-0.3333, 1.003, -0.3344), (-0.1667, 1.004, -0.3347), (-0.3333, 1.003, -0.1672), (-0.1667, 1.004, -0.1674), (0.6667, 1.008, -0.3361), (0.8333, 1.009, -0.3364), (0.6667, 1.008, -0.168), (0.8333, 1.009, -0.1682), (-1.0, 1.0, -0.3333), (-1.0, 1.0, -0.3333), (-1.0, 1.0, -0.1667), (-1.0, 1.0, -0.1667), (-1.0, 1.0, 0.6667), (-1.0, 1.0, 0.6667), (-1.0, 1.0, 0.8333), (-1.0, 1.0, 0.8333), (0.6667, 1.008, 0.6722), (0.8333, 1.009, 0.6727), (0.6667, 1.008, 0.8402), (0.8333, 1.009, 0.8409), (0.3333, -0.8383, -1.007), (-0.6667, -1.002, 0.6678), (-0.8333, -1.001, 0.6672), (-0.6667, -1.002, 0.8347), (-0.8333, -1.001, 0.834), (1.0, -0.6733, 0.6733), (1.0, -0.8416, 0.6733), (1.0, -0.6733, 0.8416), (1.0, -0.8416, 0.8416), (1.0, 1.01, -0.6733), (1.0, 1.01, -0.6733), (1.0, 1.01, -0.8416), (1.0, 1.01, -0.8416), (-1.0, 0.6667, 0.6667), (-1.0, 0.8333, 0.6667), (-1.0, 0.6667, 0.8333), (-1.0, 0.8333, 0.8333), (1.0, -0.1683, -1.01), (1.0, 0.0, -1.01), (1.0, 0.0, -0.6733), (1.0, 0.1683, -1.01), (1.0, -0.1683, -0.8416), (1.0, -0.1683, -0.6733), (1.0, 0.1683, -0.8416), (1.0, 0.1683, -0.6733), (-0.00765, -0.1683, -1.01), (-0.00765, 0.0, -1.01), (-0.00765, 0.0, -0.8416), (-0.00765, 0.0, -0.6733), (-0.00765, 0.1683, -1.01), (-0.00765, -0.1683, -0.8416), (-0.00765, -0.1683, -0.6733), (-0.00765, 0.1683, -0.8416), (-0.00765, 0.1683, -0.6733), (-0.0113, 0.1667, -1.0), (-0.0113, 0.0, -1.0), (-0.7283, -0.1667, -0.5), (-0.00765, 0.1683, -0.6733), (-0.0113, -0.1667, -1.0), (-0.0113, 0.1667, -0.8333), (-0.00765, 0.1683, -0.8416), (-0.0113, -0.1667, -0.8333), (-0.00765, 0.1683, -1.01), (0.8287, 0.1683, 0.0), (0.8287, 0.0, 0.0), (0.8287, 0.0, 0.1683), (0.8287, -0.3366, 0.0), (0.8287, -0.505, 0.0), (0.8287, 0.1683, 0.505), (0.8287, 0.0, 0.505), (0.8287, 0.505, 0.1683), (0.8287, 0.505, 0.0), (0.8287, -0.3366, -0.505), (0.8287, -0.505, -0.505), (0.8287, -0.3366, 0.505), (0.8287, -0.505, 0.505), (0.8287, -0.505, 0.1683), (0.8287, -0.6733, 0.0), (0.8287, -0.8416, 0.0), (0.8287, 0.3366, 0.0), (0.8287, 0.0, 0.3366), (0.8287, -0.1683, 0.0), (0.8287, 0.8416, 0.0), (0.8287, 0.6733, 0.0), (0.8287, 0.0, 0.8416), (0.8287, 0.0, 0.6733), (0.8287, 0.505, 0.505), (0.8287, 0.3366, 0.505), (0.8287, 0.8416, 0.505), (0.8287, 0.6733, 0.505), (0.8287, 0.505, 0.3366), (0.8287, 0.505, 0.8416), (0.8287, 0.505, 0.6733), (0.8287, 0.505, -0.505), (0.8287, 0.3366, -0.505), (0.8287, 0.8416, -0.505), (0.8287, 0.6733, -0.505), (0.8287, 0.505, -0.6733), (0.8287, 0.505, -0.1683), (0.8287, 0.505, -0.3366), (0.8287, -0.6733, -0.505), (0.8287, -0.8416, -0.505), (0.8287, -0.505, -0.6733), (0.8287, -0.6733, 0.505), (0.8287, -0.8416, 0.505), (0.8287, -0.1683, 0.505), (0.8287, -0.505, 0.3366), (0.8287, -0.505, 0.8416), (0.8287, -0.505, 0.6733), (0.8287, -0.3366, 0.6733), (0.8287, -0.1683, 0.6733), (0.8287, -0.3366, 0.8416), (0.8287, -0.1683, 0.8416), (0.8287, -0.3366, 0.1683), (0.8287, -0.1683, 0.1683), (0.8287, -0.3366, 0.3366), (0.8287, -0.1683, 0.3366), (0.8287, -0.6733, 0.1683), (0.8287, -0.8416, 0.1683), (0.8287, -0.6733, 0.3366), (0.8287, -0.8416, 0.3366), (0.8287, -0.1683, -0.3366), (0.8287, -0.3366, -0.3366), (0.8287, -0.1683, -0.1683), (0.8287, -0.3366, -0.1683), (0.8287, -0.3366, -0.6733), (0.8287, -0.6733, -0.6733), (0.8287, -0.8416, -0.6733), (0.8287, 0.6733, -0.3366), (0.8287, 0.8416, -0.3366), (0.8287, 0.6733, -0.1683), (0.8287, 0.8416, -0.1683), (0.8287, 0.8416, -0.6733), (0.8287, 0.6733, -0.6733), (0.8287, 0.3366, -0.6733), (0.8287, 0.8416, 0.6733), (0.8287, 0.6733, 0.6733), (0.8287, 0.8416, 0.8416), (0.8287, 0.6733, 0.8416), (0.8287, 0.8416, 0.1683), (0.8287, 0.6733, 0.1683), (0.8287, 0.8416, 0.3366), (0.8287, 0.6733, 0.3366), (0.8287, 0.1683, 0.1683), (0.8287, 0.3366, 0.1683), (0.8287, 0.1683, 0.3366), (0.8287, 0.3366, 0.3366), (0.8287, 0.1683, 0.6733), (0.8287, 0.3366, 0.6733), (0.8287, 0.1683, 0.8416), (0.8287, 0.3366, 0.8416), (0.8287, 0.3366, -0.3366), (0.8287, 0.1683, -0.3366), (0.8287, 0.3366, -0.1683), (0.8287, 0.1683, -0.1683), (1.001, -0.6733, -0.3366), (1.001, -0.8416, -0.3366), (1.001, -0.6733, -0.1683), (1.001, -0.8416, -0.1683), (0.8287, -0.6733, 0.6733), (0.8287, -0.8416, 0.6733), (0.8287, -0.6733, 0.8416), (0.8287, -0.8416, 0.8416), (-0.164, 0.9606, 0.0), (0.00271, 0.9614, 0.0), (0.00271, 0.9614, 0.1675), (0.336, 0.9631, 0.0), (0.5027, 0.9639, 0.0), (-0.664, 0.9581, 0.0), (-0.4973, 0.9589, 0.0), (-0.164, 0.9606, 0.5021), (0.00271, 0.9614, 0.5025), (-0.664, 0.9581, 0.5008), (-0.4973, 0.9589, 0.5012), (-0.4973, 0.9589, 0.1671), (-0.164, 0.9606, -0.5021), (0.00271, 0.9614, -0.5025), (-0.664, 0.9581, -0.5008), (-0.4973, 0.9589, -0.5012), (0.336, 0.9631, -0.5033), (0.5027, 0.9639, -0.5037), (0.336, 0.9631, 0.5033), (0.5027, 0.9639, 0.5037), (0.5027, 0.9639, 0.1679), (0.6694, 0.9647, 0.0), (-0.3306, 0.9598, 0.0), (0.00271, 0.9614, -0.67), (0.00271, 0.9614, 0.335), (0.1694, 0.9622, 0.0), (0.00271, 0.9614, -0.1675), (0.00271, 0.9614, -0.335), (0.00271, 0.9614, 0.8375), (0.00271, 0.9614, 0.67), (-0.3306, 0.9598, 0.5017), (-0.4973, 0.9589, 0.3342), (-0.4973, 0.9589, 0.8354), (-0.4973, 0.9589, 0.6683), (-0.3306, 0.9598, -0.5017), (-0.4973, 0.9589, -0.6683), (-0.4973, 0.9589, -0.1671), (-0.4973, 0.9589, -0.3342), (0.6694, 0.9647, -0.5041), (0.1694, 0.9622, -0.5029), (0.5027, 0.9639, -0.6716), (0.5027, 0.9639, -0.1679), (0.5027, 0.9639, -0.3358), (0.6694, 0.9647, 0.5041), (0.1694, 0.9622, 0.5029), (0.5027, 0.9639, 0.3358), (0.5027, 0.9639, 0.8395), (0.5027, 0.9639, 0.6716), (0.336, 0.9631, 0.6711), (0.1694, 0.9622, 0.6705), (0.336, 0.9631, 0.8388), (0.1694, 0.9622, 0.8382), (0.336, 0.9631, 0.1678), (0.1694, 0.9622, 0.1676), (0.336, 0.9631, 0.3355), (0.1694, 0.9622, 0.3353), (0.6694, 0.9647, 0.168), (0.6694, 0.9647, 0.3361), (0.336, 0.9631, -0.3355), (0.1694, 0.9622, -0.3353), (0.336, 0.9631, -0.1678), (0.1694, 0.9622, -0.1676), (0.336, 0.9631, -0.6711), (0.1694, 0.9622, -0.6705), (0.6694, 0.9647, -0.6722), (-0.664, 0.9581, -0.3339), (-0.664, 0.9581, -0.1669), (-0.664, 0.9581, -0.6678), (-0.164, 0.9606, -0.6694), (-0.3306, 0.9598, -0.6689), (-0.664, 0.9581, 0.6678), (-0.664, 0.9581, 0.8347), (-0.664, 0.9581, 0.1669), (-0.664, 0.9581, 0.3339), (-0.164, 0.9606, 0.1674), (-0.3306, 0.9598, 0.1672), (-0.164, 0.9606, 0.3347), (-0.3306, 0.9598, 0.3344), (-0.164, 0.9606, 0.6694), (-0.3306, 0.9598, 0.6689), (-0.164, 0.9606, 0.8368), (-0.3306, 0.9598, 0.8361), (-0.164, 0.9606, -0.3347), (-0.3306, 0.9598, -0.3344), (-0.164, 0.9606, -0.1674), (-0.3306, 0.9598, -0.1672), (0.6694, 0.9647, -0.3361), (0.6694, 0.9647, -0.168), (0.6694, 0.9647, 0.6722), (0.6694, 0.9647, 0.8402), (0.1698, -0.9557, 0.0), (0.003119, -0.9548, 0.0), (0.003119, -0.9548, 0.1675), (-0.3302, -0.9532, 0.0), (-0.4969, -0.9524, 0.0), (0.6698, -0.9581, 0.0), (0.5031, -0.9573, 0.0), (0.1698, -0.9557, 0.5029), (0.003119, -0.9548, 0.5025), (0.6698, -0.9581, 0.5041), (0.5031, -0.9573, 0.5037), (0.5031, -0.9573, 0.1679), (0.1698, -0.9557, -0.5029), (0.003119, -0.9548, -0.5025), (0.6698, -0.9581, -0.5041), (0.5031, -0.9573, -0.5037), (-0.3302, -0.9532, -0.5017), (-0.4969, -0.9524, -0.5012), (-0.3302, -0.9532, 0.5017), (-0.4969, -0.9524, 0.5012), (-0.4969, -0.9524, 0.1671), (-0.6635, -0.9515, 0.0), (0.3365, -0.9565, 0.0), (0.003119, -0.9548, -0.67), (0.003119, -0.9548, 0.335), (-0.1635, -0.954, 0.0), (0.003119, -0.9548, -0.1675), (0.003119, -0.9548, -0.335), (0.003119, -0.9548, 0.8375), (0.003119, -0.9548, 0.67), (0.3365, -0.9565, 0.5033), (0.5031, -0.9573, 0.3358), (0.5031, -0.9573, 0.8395), (0.5031, -0.9573, 0.6716), (0.3365, -0.9565, -0.5033), (0.5031, -0.9573, -0.6716), (0.5031, -0.9573, -0.1679), (0.5031, -0.9573, -0.3358), (-0.6635, -0.9515, -0.5008), (-0.1635, -0.954, -0.5021), (-0.4969, -0.9524, -0.6683), (-0.4969, -0.9524, -0.1671), (-0.4969, -0.9524, -0.3342), (-0.6635, -0.9515, 0.5008), (-0.1635, -0.954, 0.5021), (-0.4969, -0.9524, 0.3342), (-0.4969, -0.9524, 0.8354), (-0.4969, -0.9524, 0.6683), (-0.3302, -0.9532, 0.6689), (-0.1635, -0.954, 0.6694), (-0.3302, -0.9532, 0.8361), (-0.1635, -0.954, 0.8368), (-0.3302, -0.9532, 0.1672), (-0.1635, -0.954, 0.1674), (-0.3302, -0.9532, 0.3344), (-0.1635, -0.954, 0.3347), (-0.6635, -0.9515, 0.1669), (-0.6635, -0.9515, 0.3339), (-0.3302, -0.9532, -0.3344), (-0.1635, -0.954, -0.3347), (-0.3302, -0.9532, -0.1672), (-0.1635, -0.954, -0.1674), (-0.3302, -0.9532, -0.6689), (-0.1635, -0.954, -0.6694), (-0.6635, -0.9515, -0.6678), (0.6698, -0.9581, -0.3361), (0.6698, -0.9581, -0.168), (0.6698, -0.9581, -0.6722), (0.1698, -0.9557, -0.6705), (0.3365, -0.9565, -0.6711), (0.6698, -0.9581, 0.6722), (0.6698, -0.9581, 0.8402), (0.6698, -0.9581, 0.168), (0.6698, -0.9581, 0.3361), (0.1698, -0.9557, 0.1676), (0.3365, -0.9565, 0.1678), (0.1698, -0.9557, 0.3353), (0.3365, -0.9565, 0.3355), (0.1698, -0.9557, 0.6705), (0.3365, -0.9565, 0.6711), (0.1698, -0.9557, 0.8382), (0.3365, -0.9565, 0.8388), (0.1698, -0.9557, -0.3353), (0.3365, -0.9565, -0.3355), (0.1698, -0.9557, -0.1676), (0.3365, -0.9565, -0.1678), (-0.6635, -0.9515, -0.3339), (-0.6635, -0.9515, -0.1669), (-0.6635, -0.9515, 0.6678), (-0.6635, -0.9515, 0.8347), (-0.787, -0.1667, 0.0), (-0.787, 0.0, 0.0), (-0.787, 0.0, 0.1667), (-0.787, 0.3333, 0.0), (-0.787, 0.5, 0.0), (-0.787, -0.1667, 0.5), (-0.787, 0.0, 0.5), (-0.787, -0.5, 0.1667), (-0.787, -0.5, 0.0), (-0.787, 0.3333, -0.5), (-0.787, 0.5, -0.5), (-0.787, 0.3333, 0.5), (-0.787, 0.5, 0.5), (-0.787, 0.5, 0.1667), (-0.787, 0.6667, 0.0), (-0.787, 0.8333, 0.0), (-0.787, -0.3333, 0.0), (-0.787, 0.0, 0.3333), (-0.787, 0.1667, 0.0), (-0.787, -0.8333, 0.0), (-0.787, -0.6667, 0.0), (-0.787, 0.0, 0.8333), (-0.787, 0.0, 0.6667), (-0.787, -0.5, 0.5), (-0.787, -0.3333, 0.5), (-0.787, -0.8333, 0.5), (-0.787, -0.6667, 0.5), (-0.787, -0.5, 0.3333), (-0.787, -0.5, 0.8333), (-0.787, -0.5, 0.6667), (-0.787, -0.5, -0.5), (-0.787, -0.3333, -0.5), (-0.787, -0.8333, -0.5), (-0.787, -0.6667, -0.5), (-0.787, -0.5, -0.6667), (-0.787, -0.5, -0.1667), (-0.787, -0.5, -0.3333), (-0.787, 0.6667, -0.5), (-0.787, 0.8333, -0.5), (-0.787, 0.5, -0.6667), (-0.787, 0.5, -0.1667), (-0.787, 0.5, -0.3333), (-0.787, 0.6667, 0.5), (-0.787, 0.8333, 0.5), (-0.787, 0.1667, 0.5), (-0.787, 0.5, 0.3333), (-0.787, 0.5, 0.8333), (-0.787, 0.5, 0.6667), (-0.787, 0.3333, 0.6667), (-0.787, 0.1667, 0.6667), (-0.787, 0.3333, 0.8333), (-0.787, 0.1667, 0.8333), (-0.787, 0.3333, 0.1667), (-0.787, 0.1667, 0.1667), (-0.787, 0.3333, 0.3333), (-0.787, 0.1667, 0.3333), (-0.787, 0.6667, 0.1667), (-0.787, 0.8333, 0.1667), (-0.787, 0.6667, 0.3333), (-0.787, 0.8333, 0.3333), (-0.787, 0.1667, -0.3333), (-0.787, 0.3333, -0.3333), (-0.787, 0.1667, -0.1667), (-0.787, 0.3333, -0.1667), (-0.787, 0.3333, -0.6667), (-0.787, 0.6667, -0.6667), (-0.787, 0.8333, -0.6667), (-0.787, -0.6667, -0.3333), (-0.787, -0.8333, -0.3333), (-0.787, -0.6667, -0.1667), (-0.787, -0.8333, -0.1667), (-0.787, -0.8333, -0.6667), (-0.787, -0.6667, -0.6667), (-0.787, -0.3333, -0.6667), (-0.787, -0.8333, 0.6667), (-0.787, -0.6667, 0.6667), (-0.787, -0.8333, 0.8333), (-0.787, -0.6667, 0.8333), (-0.787, -0.8333, 0.1667), (-0.787, -0.6667, 0.1667), (-0.787, -0.8333, 0.3333), (-0.787, -0.6667, 0.3333), (-0.787, -0.1667, 0.1667), (-0.787, -0.3333, 0.1667), (-0.787, -0.1667, 0.3333), (-0.787, -0.3333, 0.3333), (-0.787, -0.1667, 0.6667), (-0.787, -0.3333, 0.6667), (-0.787, -0.1667, 0.8333), (-0.787, -0.3333, 0.8333), (-0.787, -0.3333, -0.3333), (-0.787, -0.1667, -0.3333), (-0.787, -0.3333, -0.1667), (-0.787, -0.1667, -0.1667), (-0.787, 0.6667, -0.3333), (-0.787, 0.8333, -0.3333), (-0.787, 0.6667, -0.1667), (-0.787, 0.8333, -0.1667), (-0.787, 0.6667, 0.6667), (-0.787, 0.8333, 0.6667), (-0.787, 0.6667, 0.8333), (-0.787, 0.8333, 0.8333), (0.8425, -0.505, -0.1683), (0.8425, -0.505, -0.3366), (0.8425, -0.6733, -0.3366), (0.8425, -0.6733, -0.1683), (0.8437, -0.6733, -0.3366), (0.8437, -0.8416, -0.3366), (0.8437, -0.6733, -0.1683), (0.8437, -0.8416, -0.1683), (0.9988, 0.505, -0.1683), (0.9988, 0.505, -0.3366), (0.9988, 0.6733, -0.3366), (0.9988, 0.8416, -0.3366), (0.9988, 0.6733, -0.1683), (0.9988, 0.8416, -0.1683), (0.8338, 0.6733, -0.3366), (0.8338, 0.6733, -0.1683), (0.8338, 0.505, -0.1683), (0.8338, 0.505, -0.3366), (0.8338, 0.8416, -0.3366), (0.8338, 0.8416, -0.1683), (0.8338, 0.6733, -0.1683), (0.8338, 0.6733, -0.3366), (-0.9896, 0.1667, -1.0), (-0.9896, 0.0, -1.0), (-1.001, 0.1667, -1.0), (1.0, 0.1683, -0.6733), (-0.9896, -0.1667, -1.0), (-0.9896, 0.1667, -0.8333), (1.0, 0.1683, -0.8416), (-0.9896, -0.1667, -0.8333), (1.0, 0.1683, -1.01), (-0.7283, 0.0, -0.5), (-0.7283, 0.0, -0.6667), (-0.7283, 0.1667, -0.5), (-0.7283, 0.1667, -0.6667), (-0.7283, -0.1667, -0.6667), (-0.9896, 0.1667, -1.0), (-0.9896, 0.0, -1.0), (-0.9896, 0.0, -0.6667), (-0.9896, -0.1667, -1.0), (-0.9896, 0.1667, -0.8333), (-0.9896, 0.1667, -0.6667), (-0.9896, -0.1667, -0.8333), (-0.9896, -0.1667, -0.6667), (-1.001, 0.0, -1.0), (-1.001, 0.0, -0.8333), (-1.001, 0.0, -0.6667), (-1.001, -0.1667, -1.0), (-1.001, 0.1667, -0.8333), (-1.001, 0.1667, -0.6667), (-1.001, -0.1667, -0.8333), (-1.001, -0.1667, -0.6667), (-0.00765, -0.1683, -1.01), (-0.00765, 0.0, -1.01), (-0.00765, 0.0, -0.8416), (-0.00765, 0.0, -0.6733), (-0.00765, 0.1683, -1.01), (-0.00765, -0.1683, -0.8416), (-0.00765, 0.1683, -0.8416), (-0.00765, 0.1683, -0.6733), (0.4731, 0.0, -0.6733), (0.4731, 0.0, -0.8416), (0.4731, -0.1683, -0.8416), (0.4731, -0.1683, -0.6733), (0.4731, -0.1683, -1.01), (0.4731, 0.0, -1.01), (0.4731, 0.1683, -1.01), (0.4731, 0.1683, -0.8416), (0.4731, 0.1683, -0.6733)], [(884, 743), (884, 1297), (884, 879), (886, 1299), (1337, 1328), (1329, 1338), (876, 1333), (1330, 873), (1326, 1336), (1335, 1323), (1331, 872), (1334, 1322), (875, 1332), (1325, 1330), (1327, 1332), (1331, 1324)], [(861, 115, 3, 264), (857, 143, 14, 141), (853, 127, 5, 272), (849, 133, 1, 113), (24, 189, 238), (5, 127, 126, 42, 235, 234, 22, 163, 162, 60, 271, 270, 7, 10, 11), (3, 115, 114, 36, 223, 222, 18, 155, 154, 56, 263, 262, 1, 8, 9), (1, 133, 132, 45, 241, 240, 25, 169, 168, 63, 277, 276, 5, 11, 8), (7, 121, 120, 39, 229, 228, 3, 9, 10), (844, 139, 15, 284), (6, 226, 227, 38, 118, 119, 2, 254, 255, 52, 146, 147, 13, 137, 136, 47, 245, 244, 27, 173, 172, 65, 281, 280, 14, 143, 142, 50, 251, 250), (3, 228, 229, 39, 120, 121, 7, 145, 144, 51, 253, 252, 15, 139, 138, 48, 247, 246, 28, 175, 174, 66, 283, 282, 12, 256, 257, 53, 148, 149), (840, 256, 12, 278), (836, 179, 26, 242), (832, 181, 29, 248), (828, 183, 30, 292), (824, 175, 28, 294), (16, 193, 298), (16, 298, 218), (818, 232, 21, 300), (814, 195, 17, 153), (810, 197, 31, 306), (806, 169, 25, 308), (802, 203, 23, 236), (798, 205, 32, 314), (794, 163, 22, 316), (790, 210, 29, 177), (786, 212, 19, 224), (782, 214, 33, 324), (778, 155, 18, 326), (33, 214, 1168, 1169), (770, 331, 89, 332), (766, 263, 56, 334), (337, 87, 1301, 881), (758, 339, 90, 340), (754, 323, 86, 342), (750, 345, 37, 116), (516, 514, 1217, 1219), (742, 321, 85, 350), (738, 353, 67, 285), (734, 355, 92, 356), (730, 319, 84, 358), (312, 719, 964, 907), (722, 363, 93, 364), (718, 271, 60, 366), (714, 369, 82, 206), (710, 371, 94, 372), (706, 313, 81, 374), (702, 377, 43, 128), (704, 703, 954, 953), (694, 311, 80, 382), (194, 76, 1082, 1099), (486, 557, 1132, 1123), (682, 277, 63, 390), (670, 398, 1114, 1144), (305, 684, 1150, 1083), (670, 305, 77, 398), (666, 401, 55, 261), (98, 400, 1116, 1095), (658, 303, 76, 406), (654, 409, 75, 192), (650, 411, 99, 412), (646, 124, 41, 414), (34, 416, 110), (34, 418, 416), (74, 190, 421), (74, 422, 190), (74, 424, 422), (75, 301, 427), (294, 567, 1039, 1016), (573, 180, 1009, 1044), (628, 283, 66, 434), (295, 822, 1066, 1017), (471, 105, 1007, 1006), (616, 291, 70, 442), (612, 445, 49, 140), (451, 602, 1046, 1030), (604, 289, 69, 450), (600, 453, 46, 134), (596, 455, 103, 456), (592, 287, 68, 458), (588, 461, 64, 170), (584, 463, 104, 464), (580, 148, 53, 466), (576, 469, 67, 176), (568, 474, 1034, 1038), (568, 247, 48, 474), (44, 476, 130), (44, 478, 476), (73, 297, 481), (561, 483, 35, 221), (677, 396, 1113, 1147), (553, 241, 45, 488), (549, 491, 61, 164), (80, 311, 891, 892), (541, 235, 42, 496), (537, 499, 49, 249), (533, 501, 108, 502), (529, 251, 50, 504), (525, 507, 57, 156), (773, 332, 1195, 1253), (517, 223, 36, 512), (509, 515, 513, 109), (213, 86, 1176, 1184), (88, 327, 514, 508), (508, 514, 515, 509), (216, 774, 1252, 1185), (514, 516, 517, 515), (326, 18, 222, 516), (516, 222, 223, 517), (212, 211, 1182, 1183), (519, 521, 510, 511), (326, 516, 1219, 1189), (320, 518, 519, 321), (217, 216, 520, 518), (518, 520, 521, 519), (333, 771, 1251, 1175), (520, 508, 509, 521), (212, 523, 157, 19), (523, 525, 156, 157), (85, 511, 522, 211), (511, 85, 1172, 1181), (511, 510, 524, 522), (522, 524, 525, 523), (510, 109, 506, 524), (517, 512, 1214, 1218), (501, 527, 505, 108), (527, 529, 504, 505), (40, 122, 526, 500), (500, 526, 527, 501), (122, 123, 528, 526), (526, 528, 529, 527), (123, 6, 250, 528), (528, 250, 251, 529), (319, 531, 503, 84), (531, 533, 502, 503), (20, 230, 530, 318), (318, 530, 531, 319), (230, 231, 532, 530), (530, 532, 533, 531), (231, 40, 500, 532), (532, 500, 501, 533), (210, 535, 248, 29), (535, 537, 249, 248), (84, 503, 534, 209), (209, 534, 535, 210), (503, 502, 536, 534), (534, 536, 537, 535), (502, 108, 498, 536), (536, 498, 499, 537), (493, 539, 497, 107), (722, 721, 966, 967), (83, 317, 538, 492), (492, 538, 539, 493), (313, 312, 907, 908), (538, 540, 541, 539), (316, 22, 234, 540), (540, 234, 235, 541), (375, 704, 953, 924), (543, 545, 494, 495), (491, 549, 945, 929), (310, 542, 543, 311), (208, 207, 544, 542), (542, 544, 545, 543), (364, 93, 911, 915), (544, 492, 493, 545), (203, 547, 165, 23), (547, 549, 164, 165), (80, 495, 546, 202), (32, 205, 888, 889), (495, 494, 548, 546), (546, 548, 549, 547), (494, 107, 490, 548), (377, 702, 952, 926), (485, 551, 489, 106), (807, 399, 1115, 1161), (79, 309, 550, 484), (484, 550, 551, 485), (846, 489, 1125, 1166), (550, 552, 553, 551), (308, 25, 240, 552), (552, 240, 241, 553), (201, 554, 1131, 1080), (555, 557, 486, 487), (198, 678, 1146, 1101), (302, 554, 555, 303), (201, 200, 556, 554), (554, 556, 557, 555), (307, 808, 1160, 1105), (556, 484, 485, 557), (195, 559, 220, 17), (559, 561, 221, 220), (555, 487, 1098, 1130), (194, 558, 559, 195), (487, 486, 560, 558), (558, 560, 561, 559), (399, 668, 1143, 1115), (560, 482, 483, 561), (480, 160, 59), (481, 562, 480), (480, 562, 160), (562, 161, 160), (481, 297, 562), (297, 296, 562), (562, 296, 161), (296, 21, 161), (477, 480, 59), (476, 563, 477), (477, 563, 480), (563, 481, 480), (476, 478, 563), (478, 479, 563), (563, 479, 481), (479, 73, 481), (131, 268, 4), (130, 564, 131), (131, 564, 268), (564, 269, 268), (130, 476, 564), (476, 477, 564), (564, 477, 269), (477, 59, 269), (471, 566, 475, 105), (575, 472, 1033, 1045), (72, 295, 565, 470), (470, 565, 566, 471), (440, 620, 1055, 1023), (565, 567, 568, 566), (294, 28, 246, 567), (567, 246, 247, 568), (450, 831, 1075, 1029), (570, 572, 472, 473), (183, 634, 1062, 988), (288, 569, 570, 289), (187, 186, 571, 569), (569, 571, 572, 570), (565, 295, 1017, 1037), (571, 470, 471, 572), (181, 574, 177, 29), (574, 576, 176, 177), (633, 182, 1010, 1063), (180, 573, 574, 181), (473, 472, 575, 573), (573, 575, 576, 574), (475, 566, 1036, 1035), (575, 468, 469, 576), (463, 578, 467, 104), (578, 580, 466, 467), (57, 265, 577, 462), (462, 577, 578, 463), (265, 264, 579, 577), (577, 579, 580, 578), (264, 3, 149, 579), (579, 149, 148, 580), (287, 582, 465, 68), (582, 584, 464, 465), (19, 157, 581, 286), (286, 581, 582, 287), (157, 156, 583, 581), (581, 583, 584, 582), (156, 57, 462, 583), (583, 462, 463, 584), (179, 586, 171, 26), (586, 588, 170, 171), (68, 465, 585, 178), (178, 585, 586, 179), (465, 464, 587, 585), (585, 587, 588, 586), (464, 104, 460, 587), (587, 460, 461, 588), (455, 590, 459, 103), (590, 592, 458, 459), (37, 225, 589, 454), (454, 589, 590, 455), (225, 224, 591, 589), (589, 591, 592, 590), (224, 19, 286, 591), (591, 286, 287, 592), (255, 594, 457, 52), (594, 596, 456, 457), (2, 117, 593, 254), (254, 593, 594, 255), (117, 116, 595, 593), (593, 595, 596, 594), (116, 37, 454, 595), (595, 454, 455, 596), (147, 598, 135, 13), (598, 600, 134, 135), (52, 457, 597, 146), (146, 597, 598, 147), (457, 456, 599, 597), (597, 599, 600, 598), (456, 103, 452, 599), (599, 452, 453, 600), (447, 602, 451, 102), (608, 447, 1004, 1050), (71, 293, 601, 446), (446, 601, 602, 447), (628, 434, 1020, 1059), (601, 603, 604, 602), (292, 30, 288, 603), (603, 288, 289, 604), (172, 606, 449, 65), (606, 608, 448, 449), (27, 185, 605, 173), (173, 605, 606, 172), (185, 184, 607, 605), (605, 607, 608, 606), (446, 607, 1051, 1027), (607, 446, 447, 608), (280, 610, 141, 14), (610, 612, 140, 141), (65, 449, 609, 281), (281, 609, 610, 280), (449, 448, 611, 609), (609, 611, 612, 610), (473, 573, 1044, 1008), (611, 444, 445, 612), (439, 614, 443, 101), (826, 828, 1072, 1070), (46, 243, 613, 438), (438, 613, 614, 439), (243, 242, 615, 613), (613, 615, 616, 614), (242, 26, 290, 615), (615, 290, 291, 616), (136, 618, 441, 47), (618, 620, 440, 441), (13, 135, 617, 137), (137, 617, 618, 136), (135, 134, 619, 617), (617, 619, 620, 618), (134, 46, 438, 619), (619, 438, 439, 620), (244, 622, 185, 27), (622, 624, 184, 185), (47, 441, 621, 245), (245, 621, 622, 244), (441, 440, 623, 621), (621, 623, 624, 622), (829, 451, 1030, 1074), (623, 436, 437, 624), (431, 626, 435, 100), (635, 432, 1019, 1065), (64, 279, 625, 430), (430, 625, 626, 431), (279, 278, 627, 625), (625, 627, 628, 626), (278, 12, 282, 627), (627, 282, 283, 628), (827, 825, 1071, 1073), (630, 632, 432, 433), (26, 171, 629, 290), (290, 629, 630, 291), (171, 170, 631, 629), (629, 631, 632, 630), (170, 64, 430, 631), (631, 430, 431, 632), (186, 636, 1064, 1012), (634, 636, 186, 187), (71, 446, 1027, 1001), (182, 633, 634, 183), (433, 432, 635, 633), (633, 635, 636, 634), (572, 471, 1006, 1042), (635, 428, 429, 636), (426, 297, 73), (427, 637, 426), (426, 637, 297), (637, 296, 297), (427, 301, 637), (301, 300, 637), (637, 300, 296), (300, 21, 296), (423, 426, 73), (422, 638, 423), (423, 638, 426), (638, 427, 426), (422, 424, 638), (424, 425, 638), (638, 425, 427), (425, 75, 427), (191, 189, 24), (190, 639, 191), (191, 639, 189), (639, 188, 189), (190, 422, 639), (422, 423, 639), (639, 423, 188), (423, 73, 188), (420, 166, 62), (421, 640, 420), (420, 640, 166), (640, 167, 166), (421, 190, 640), (190, 191, 640), (640, 191, 167), (191, 24, 167), (417, 420, 62), (416, 641, 417), (417, 641, 420), (641, 421, 420), (416, 418, 641), (418, 419, 641), (641, 419, 421), (419, 74, 421), (111, 274, 0), (110, 642, 111), (111, 642, 274), (642, 275, 274), (110, 416, 642), (416, 417, 642), (642, 417, 275), (417, 62, 275), (411, 644, 415, 99), (644, 646, 414, 415), (38, 227, 643, 410), (410, 643, 644, 411), (227, 226, 645, 643), (643, 645, 646, 644), (226, 6, 125, 645), (645, 125, 124, 646), (259, 648, 413, 54), (648, 650, 412, 413), (2, 119, 647, 258), (258, 647, 648, 259), (119, 118, 649, 647), (647, 649, 650, 648), (118, 38, 410, 649), (649, 410, 411, 650), (151, 652, 193, 16), (652, 654, 192, 193), (54, 413, 651, 150), (150, 651, 652, 151), (413, 412, 653, 651), (651, 653, 654, 652), (412, 99, 408, 653), (653, 408, 409, 654), (403, 656, 407, 98), (656, 658, 1138, 1136), (78, 307, 655, 402), (402, 655, 656, 403), (388, 686, 1151, 1109), (655, 657, 658, 656), (306, 31, 302, 657), (657, 302, 303, 658), (166, 660, 405, 62), (660, 662, 404, 405), (24, 199, 659, 167), (167, 659, 660, 166), (199, 198, 661, 659), (659, 661, 662, 660), (657, 655, 1137, 1139), (661, 402, 403, 662), (274, 664, 260, 0), (664, 666, 261, 260), (62, 405, 663, 275), (275, 663, 664, 274), (405, 404, 665, 663), (663, 665, 666, 664), (400, 665, 1142, 1116), (665, 400, 401, 666), (395, 668, 399, 97), (77, 305, 1083, 1084), (43, 237, 667, 394), (394, 667, 668, 395), (237, 236, 669, 667), (667, 669, 670, 668), (236, 23, 304, 669), (669, 304, 305, 670), (130, 672, 397, 44), (672, 674, 396, 397), (4, 129, 671, 131), (131, 671, 672, 130), (129, 128, 673, 671), (671, 673, 674, 672), (128, 43, 394, 673), (673, 394, 395, 674), (238, 676, 199, 24), (676, 678, 198, 199), (44, 397, 675, 239), (239, 675, 676, 238), (397, 396, 677, 675), (675, 677, 678, 676), (804, 806, 1158, 1156), (677, 392, 393, 678), (387, 680, 391, 96), (551, 553, 1128, 1126), (61, 273, 679, 386), (386, 679, 680, 387), (273, 272, 681, 679), (679, 681, 682, 680), (272, 5, 276, 681), (681, 276, 277, 682), (76, 303, 1081, 1082), (684, 686, 388, 389), (23, 165, 683, 304), (304, 683, 684, 305), (165, 164, 685, 683), (683, 685, 686, 684), (164, 61, 386, 685), (685, 386, 387, 686), (674, 395, 1092, 1145), (688, 690, 200, 201), (805, 803, 1157, 1159), (196, 687, 688, 197), (389, 388, 689, 687), (687, 689, 690, 688), (552, 550, 1127, 1129), (689, 384, 385, 690), (379, 692, 383, 95), (692, 694, 382, 383), (82, 315, 691, 378), (378, 691, 692, 379), (315, 314, 693, 691), (548, 490, 928, 944), (314, 32, 310, 693), (693, 310, 311, 694), (160, 696, 381, 59), (696, 698, 380, 381), (697, 695, 866, 867), (161, 695, 696, 160), (21, 232, 865, 863), (695, 697, 698, 696), (206, 82, 378, 697), (697, 378, 379, 698), (268, 700, 129, 4), (700, 702, 128, 129), (59, 381, 699, 269), (269, 699, 700, 268), (381, 380, 701, 699), (699, 701, 702, 700), (380, 95, 376, 701), (362, 363, 914, 913), (371, 704, 375, 94), (719, 720, 965, 964), (40, 231, 703, 370), (370, 703, 704, 371), (231, 230, 705, 703), (701, 376, 925, 951), (230, 20, 312, 705), (705, 312, 313, 706), (124, 708, 373, 41), (708, 710, 372, 373), (6, 123, 707, 125), (125, 707, 708, 124), (123, 122, 709, 707), (707, 709, 710, 708), (122, 40, 370, 709), (310, 32, 889, 906), (161, 21, 863, 862), (714, 206, 864, 869), (41, 373, 711, 233), (233, 711, 712, 232), (373, 372, 713, 711), (711, 713, 714, 712), (547, 203, 903, 943), (713, 368, 369, 714), (363, 716, 367, 93), (716, 718, 366, 367), (58, 267, 715, 362), (362, 715, 716, 363), (267, 266, 717, 715), (93, 360, 912, 911), (266, 7, 270, 717), (717, 270, 271, 718), (313, 720, 365, 81), (720, 722, 364, 365), (20, 159, 719, 312), (202, 546, 942, 902), (159, 158, 721, 719), (719, 721, 722, 720), (158, 58, 362, 721), (549, 548, 944, 945), (718, 716, 961, 963), (724, 726, 207, 208), (702, 701, 951, 952), (204, 723, 724, 205), (365, 364, 725, 723), (723, 725, 726, 724), (715, 717, 962, 960), (725, 360, 361, 726), (355, 728, 359, 92), (728, 730, 358, 359), (58, 158, 727, 354), (354, 727, 728, 355), (158, 159, 729, 727), (727, 729, 730, 728), (159, 20, 318, 729), (729, 318, 319, 730), (144, 732, 357, 51), (732, 734, 356, 357), (7, 266, 731, 145), (145, 731, 732, 144), (266, 267, 733, 731), (731, 733, 734, 732), (267, 58, 354, 733), (733, 354, 355, 734), (252, 736, 284, 15), (736, 738, 285, 284), (51, 357, 735, 253), (253, 735, 736, 252), (357, 356, 737, 735), (735, 737, 738, 736), (356, 92, 352, 737), (737, 352, 353, 738), (347, 740, 351, 91), (740, 742, 350, 351), (87, 325, 739, 346), (346, 739, 740, 347), (325, 324, 741, 739), (772, 217, 1170, 1250), (324, 33, 320, 741), (741, 320, 321, 742), (150, 744, 349, 54), (744, 746, 348, 349), (151, 743, 744, 150), (743, 745, 746, 744), (215, 762, 1305, 1302), (745, 346, 347, 746), (258, 748, 117, 2), (748, 750, 116, 117), (54, 349, 747, 259), (259, 747, 748, 258), (349, 348, 749, 747), (747, 749, 750, 748), (348, 91, 344, 749), (509, 109, 1180, 1179), (339, 752, 343, 90), (751, 753, 1238, 1236), (55, 152, 751, 338), (338, 751, 752, 339), (152, 153, 753, 751), (331, 770, 1249, 1194), (153, 17, 322, 753), (753, 322, 323, 754), (110, 756, 341, 34), (756, 758, 340, 341), (0, 260, 755, 111), (111, 755, 756, 110), (260, 261, 757, 755), (755, 757, 758, 756), (261, 55, 338, 757), (514, 327, 1190, 1217), (34, 341, 759, 219), (219, 759, 760, 218), (341, 340, 761, 759), (759, 761, 762, 760), (769, 330, 1193, 1248), (761, 336, 337, 762), (331, 764, 335, 89), (764, 766, 334, 335), (35, 112, 763, 330), (330, 763, 764, 331), (112, 113, 765, 763), (513, 515, 1216, 1215), (113, 1, 262, 765), (765, 262, 263, 766), (323, 768, 333, 86), (768, 770, 332, 333), (17, 220, 767, 322), (753, 754, 1237, 1238), (220, 221, 769, 767), (767, 769, 770, 768), (221, 35, 330, 769), (512, 513, 1215, 1214), (768, 323, 1188, 1247), (772, 774, 216, 217), (754, 342, 1203, 1237), (213, 771, 772, 214), (333, 332, 773, 771), (771, 773, 774, 772), (322, 767, 1246, 1187), (773, 328, 329, 774), (329, 776, 327, 88), (786, 784, 1263, 1265), (89, 335, 775, 328), (328, 775, 776, 329), (109, 510, 1213, 1180), (775, 777, 778, 776), (334, 56, 154, 777), (777, 154, 155, 778), (337, 780, 325, 87), (780, 782, 324, 325), (90, 343, 779, 336), (336, 779, 780, 337), (343, 342, 781, 779), (752, 751, 1236, 1235), (342, 86, 213, 781), (781, 213, 214, 782), (345, 784, 225, 37), (784, 786, 224, 225), (91, 351, 783, 344), (344, 783, 784, 345), (770, 769, 1248, 1249), (88, 508, 1212, 1174), (350, 85, 211, 785), (785, 211, 212, 786), (353, 788, 176, 67), (788, 790, 177, 176), (92, 359, 787, 352), (352, 787, 788, 353), (359, 358, 789, 787), (787, 789, 790, 788), (358, 84, 209, 789), (789, 209, 210, 790), (361, 792, 317, 83), (204, 81, 896, 904), (93, 367, 791, 360), (360, 791, 792, 361), (203, 202, 902, 903), (791, 793, 794, 792), (366, 60, 162, 793), (793, 162, 163, 794), (369, 796, 315, 82), (796, 798, 314, 315), (94, 375, 795, 368), (368, 795, 796, 369), (375, 374, 797, 795), (546, 547, 943, 942), (374, 81, 204, 797), (797, 204, 205, 798), (377, 800, 237, 43), (800, 802, 236, 237), (95, 383, 799, 376), (376, 799, 800, 377), (799, 383, 1271, 1272), (495, 80, 892, 901), (382, 80, 202, 801), (801, 202, 203, 802), (385, 804, 309, 79), (482, 560, 1135, 1121), (96, 391, 803, 384), (384, 803, 804, 385), (684, 389, 1089, 1150), (803, 805, 806, 804), (390, 63, 168, 805), (805, 168, 169, 806), (393, 808, 307, 78), (31, 197, 1078, 1079), (97, 399, 807, 392), (392, 807, 808, 393), (813, 811, 1164, 1165), (807, 809, 810, 808), (398, 77, 196, 809), (809, 196, 197, 810), (401, 812, 152, 55), (812, 814, 153, 152), (98, 407, 811, 400), (400, 811, 812, 401), (403, 98, 1095, 1094), (811, 813, 814, 812), (406, 76, 194, 813), (813, 194, 195, 814), (409, 816, 301, 75), (816, 818, 300, 301), (99, 415, 815, 408), (408, 815, 816, 409), (415, 414, 817, 815), (815, 817, 818, 816), (414, 41, 233, 817), (817, 233, 232, 818), (219, 418, 34), (218, 819, 219), (219, 819, 418), (819, 419, 418), (218, 298, 819), (298, 299, 819), (819, 299, 419), (299, 74, 419), (299, 424, 74), (298, 820, 299), (299, 820, 424), (820, 425, 424), (298, 193, 820), (193, 192, 820), (820, 192, 425), (192, 75, 425), (429, 822, 295, 72), (435, 626, 1058, 1021), (100, 435, 821, 428), (428, 821, 822, 429), (288, 30, 989, 1013), (821, 823, 824, 822), (434, 66, 174, 823), (823, 174, 175, 824), (437, 826, 293, 71), (614, 616, 1054, 1053), (101, 443, 825, 436), (436, 825, 826, 437), (470, 571, 1043, 1032), (825, 827, 828, 826), (442, 70, 182, 827), (827, 182, 183, 828), (445, 830, 249, 49), (830, 832, 248, 249), (102, 451, 829, 444), (444, 829, 830, 445), (624, 437, 1000, 1056), (829, 831, 832, 830), (450, 69, 180, 831), (831, 180, 181, 832), (453, 834, 243, 46), (834, 836, 242, 243), (103, 459, 833, 452), (452, 833, 834, 453), (459, 458, 835, 833), (833, 835, 836, 834), (458, 68, 178, 835), (835, 178, 179, 836), (461, 838, 279, 64), (838, 840, 278, 279), (104, 467, 837, 460), (460, 837, 838, 461), (467, 466, 839, 837), (837, 839, 840, 838), (466, 53, 257, 839), (839, 257, 256, 840), (469, 842, 285, 67), (842, 844, 284, 285), (105, 475, 841, 468), (468, 841, 842, 469), (433, 633, 1063, 999), (841, 843, 844, 842), (474, 48, 138, 843), (843, 138, 139, 844), (239, 478, 44), (238, 845, 239), (239, 845, 478), (845, 479, 478), (238, 189, 845), (189, 188, 845), (845, 188, 479), (188, 73, 479), (483, 847, 112, 35), (847, 849, 113, 112), (106, 489, 846, 482), (482, 846, 847, 483), (306, 657, 1139, 1104), (846, 848, 849, 847), (488, 45, 132, 848), (848, 132, 133, 849), (491, 851, 273, 61), (851, 853, 272, 273), (107, 497, 850, 490), (490, 850, 851, 491), (497, 496, 852, 850), (493, 107, 900, 899), (496, 42, 126, 852), (852, 126, 127, 853), (499, 855, 140, 49), (855, 857, 141, 140), (108, 505, 854, 498), (498, 854, 855, 499), (505, 504, 856, 854), (854, 856, 857, 855), (504, 50, 142, 856), (856, 142, 143, 857), (507, 859, 265, 57), (859, 861, 264, 265), (109, 513, 858, 506), (506, 858, 859, 507), (513, 512, 860, 858), (343, 752, 1235, 1204), (512, 36, 114, 860), (860, 114, 115, 861), (866, 862, 870, 875), (863, 865, 874, 871), (864, 867, 876, 873), (695, 161, 862, 866), (206, 697, 867, 864), (712, 714, 869, 868), (232, 712, 868, 865), (875, 870, 1322, 1327), (874, 877, 1328, 1326), (871, 874, 1326, 1323), (862, 863, 871, 870), (869, 864, 873, 878), (867, 866, 875, 876), (880, 883, 1296, 1293), (151, 16, 880, 879), (16, 218, 883, 880), (923, 924, 1279, 1278), (953, 954, 1281, 1280), (980, 982, 1276, 1274), (706, 374, 923, 955), (367, 366, 916, 917), (720, 313, 908, 965), (94, 368, 919, 918), (705, 706, 955, 956), (721, 362, 913, 966), (317, 792, 972, 910), (370, 371, 921, 920), (363, 722, 967, 914), (703, 705, 956, 954), (791, 367, 917, 973), (372, 94, 918, 922), (724, 208, 890, 968), (365, 723, 969, 895), (794, 316, 909, 974), (366, 793, 975, 916), (374, 375, 924, 923), (207, 726, 970, 905), (725, 364, 915, 971), (376, 377, 926, 925), (723, 204, 904, 969), (793, 791, 973, 975), (205, 724, 968, 888), (792, 794, 974, 972), (95, 380, 927, 898), (497, 539, 934, 933), (710, 709, 957, 958), (538, 317, 910, 935), (692, 691, 946, 947), (360, 725, 971, 912), (541, 496, 932, 936), (726, 361, 893, 970), (316, 540, 937, 909), (693, 694, 949, 948), (796, 795, 976, 977), (709, 370, 920, 957), (371, 710, 958, 921), (691, 693, 948, 946), (797, 798, 979, 978), (490, 491, 929, 928), (540, 538, 935, 937), (694, 692, 947, 949), (83, 492, 930, 894), (539, 541, 936, 934), (361, 83, 894, 893), (795, 797, 978, 976), (107, 494, 931, 900), (713, 372, 922, 959), (798, 796, 977, 979), (543, 495, 901, 938), (81, 365, 895, 896), (208, 542, 939, 890), (496, 497, 933, 932), (380, 698, 950, 927), (494, 545, 940, 931), (851, 850, 984, 985), (544, 207, 905, 941), (800, 799, 980, 981), (368, 713, 959, 919), (542, 310, 906, 939), (852, 853, 987, 986), (311, 543, 938, 891), (379, 95, 898, 897), (801, 802, 983, 982), (716, 715, 960, 961), (850, 852, 986, 984), (698, 379, 897, 950), (492, 544, 941, 930), (853, 851, 985, 987), (799, 801, 982, 980), (545, 493, 899, 940), (802, 800, 981, 983), (717, 718, 963, 962), (601, 293, 1015, 1047), (428, 635, 1065, 1018), (821, 435, 1021, 1067), (100, 428, 1018, 998), (611, 448, 1028, 1052), (636, 429, 995, 1064), (831, 829, 1074, 1075), (626, 628, 1059, 1058), (604, 450, 1029, 1048), (824, 294, 1016, 1068), (292, 603, 1049, 1014), (434, 823, 1069, 1020), (468, 575, 1045, 1031), (567, 565, 1037, 1039), (841, 475, 1035, 1076), (630, 433, 999, 1060), (429, 72, 996, 995), (566, 568, 1038, 1036), (620, 439, 1002, 1055), (431, 100, 998, 997), (444, 611, 1052, 1026), (603, 601, 1047, 1049), (474, 843, 1077, 1034), (432, 632, 1061, 1019), (823, 821, 1067, 1069), (570, 473, 1008, 1040), (602, 604, 1048, 1046), (822, 824, 1068, 1066), (437, 71, 1001, 1000), (443, 614, 1053, 1025), (101, 436, 1022, 1003), (187, 569, 1041, 990), (184, 624, 1056, 1011), (439, 101, 1003, 1002), (623, 440, 1023, 1057), (472, 572, 1042, 1033), (843, 841, 1076, 1077), (291, 630, 1060, 993), (293, 826, 1070, 1015), (30, 183, 988, 989), (571, 186, 1012, 1043), (616, 442, 1024, 1054), (825, 443, 1025, 1071), (180, 69, 992, 1009), (69, 289, 991, 992), (447, 102, 1005, 1004), (569, 288, 1013, 1041), (448, 608, 1050, 1028), (70, 291, 993, 994), (828, 292, 1014, 1072), (105, 468, 1031, 1007), (289, 570, 1040, 991), (182, 70, 994, 1010), (607, 184, 1011, 1051), (632, 431, 997, 1061), (442, 827, 1073, 1024), (634, 187, 990, 1062), (436, 623, 1057, 1022), (72, 470, 1032, 996), (102, 444, 1026, 1005), (810, 306, 1104, 1162), (78, 402, 1117, 1091), (556, 200, 1102, 1133), (488, 848, 1167, 1124), (398, 809, 1163, 1114), (106, 482, 1121, 1097), (404, 662, 1140, 1118), (196, 77, 1084, 1100), (554, 302, 1103, 1131), (661, 198, 1101, 1141), (686, 387, 1087, 1151), (303, 555, 1130, 1081), (79, 484, 1122, 1086), (688, 201, 1080, 1152), (392, 677, 1147, 1112), (389, 687, 1153, 1089), (302, 31, 1079, 1103), (848, 846, 1166, 1167), (809, 807, 1161, 1163), (678, 393, 1090, 1146), (668, 670, 1144, 1143), (485, 106, 1097, 1096), (808, 810, 1162, 1160), (391, 680, 1148, 1111), (484, 556, 1133, 1122), (200, 690, 1154, 1102), (557, 485, 1096, 1132), (689, 388, 1109, 1155), (385, 79, 1086, 1085), (96, 384, 1108, 1088), (402, 661, 1141, 1117), (387, 96, 1088, 1087), (682, 390, 1110, 1149), (487, 558, 1134, 1098), (662, 403, 1094, 1140), (687, 196, 1100, 1153), (811, 407, 1120, 1164), (489, 551, 1126, 1125), (197, 688, 1152, 1078), (309, 804, 1156, 1107), (396, 674, 1145, 1113), (550, 309, 1107, 1127), (393, 78, 1091, 1090), (803, 391, 1111, 1157), (560, 486, 1123, 1135), (407, 656, 1136, 1120), (395, 97, 1093, 1092), (406, 813, 1165, 1119), (553, 488, 1124, 1128), (655, 307, 1105, 1137), (384, 689, 1155, 1108), (806, 308, 1106, 1158), (558, 194, 1099, 1134), (308, 552, 1129, 1106), (665, 404, 1118, 1142), (690, 385, 1085, 1154), (680, 682, 1149, 1148), (390, 805, 1159, 1110), (658, 406, 1119, 1138), (97, 392, 1112, 1093), (771, 213, 1184, 1251), (859, 858, 1266, 1267), (515, 517, 1218, 1216), (214, 772, 1250, 1168), (758, 757, 1239, 1240), (85, 321, 1171, 1172), (740, 739, 1228, 1229), (320, 33, 1169, 1186), (860, 861, 1269, 1268), (519, 511, 1181, 1220), (328, 773, 1253, 1192), (217, 518, 1221, 1170), (774, 329, 1173, 1252), (741, 742, 1231, 1230), (327, 776, 1254, 1190), (323, 322, 1187, 1188), (858, 860, 1268, 1266), (329, 88, 1174, 1173), (510, 521, 1222, 1213), (775, 335, 1197, 1255), (861, 859, 1267, 1269), (757, 338, 1200, 1239), (520, 216, 1185, 1223), (339, 758, 1240, 1201), (86, 333, 1175, 1176), (739, 741, 1230, 1228), (778, 326, 1189, 1256), (518, 320, 1186, 1221), (742, 740, 1229, 1231), (334, 777, 1257, 1196), (321, 519, 1220, 1171), (89, 328, 1192, 1191), (761, 340, 1202, 1241), (508, 520, 1223, 1212), (777, 775, 1255, 1257), (330, 331, 1194, 1193), (521, 509, 1179, 1222), (776, 778, 1256, 1254), (332, 89, 1191, 1195), (347, 91, 1178, 1177), (348, 746, 1232, 1207), (522, 523, 1225, 1224), (335, 334, 1196, 1197), (90, 336, 1199, 1198), (336, 761, 1241, 1199), (780, 779, 1258, 1259), (525, 524, 1226, 1227), (211, 522, 1224, 1182), (338, 339, 1201, 1200), (523, 212, 1183, 1225), (781, 782, 1261, 1260), (340, 90, 1198, 1202), (764, 763, 1242, 1243), (746, 347, 1177, 1232), (524, 506, 1210, 1226), (779, 781, 1260, 1258), (342, 343, 1204, 1203), (507, 525, 1227, 1211), (765, 766, 1245, 1244), (782, 780, 1259, 1261), (344, 345, 1206, 1205), (763, 765, 1244, 1242), (750, 749, 1233, 1234), (766, 764, 1243, 1245), (783, 351, 1209, 1262), (91, 348, 1207, 1178), (784, 783, 1262, 1263), (350, 785, 1264, 1208), (351, 350, 1208, 1209), (749, 344, 1205, 1233), (785, 786, 1265, 1264), (767, 768, 1247, 1246), (345, 750, 1234, 1206), (506, 507, 1211, 1210), (981, 980, 1274, 1275), (801, 799, 1272, 1273), (382, 801, 1273, 1270), (983, 981, 1275, 1277), (982, 983, 1277, 1276), (383, 382, 1270, 1271), (954, 956, 1283, 1281), (955, 923, 1278, 1282), (924, 953, 1280, 1279), (956, 955, 1282, 1283), (1282, 1285, 1284, 1280), (1278, 1286, 1285, 1282), (1279, 1287, 1286, 1278), (1280, 1284, 1287, 1279), (1283, 1289, 1288, 1281), (1282, 1290, 1289, 1283), (1280, 1291, 1290, 1282), (1281, 1288, 1291, 1280), (1292, 1293, 1307, 1306), (1300, 1298, 885, 887), (1297, 1292, 1306, 1310), (879, 880, 1293, 1292), (346, 745, 1304, 1303), (762, 337, 881, 1305), (87, 346, 1303, 1301), (745, 215, 1302, 1304), (1311, 1310, 1318, 1319), (1313, 1308, 1316, 1321), (1306, 1307, 1314, 1294), (1312, 1313, 1321, 1320), (1298, 1295, 882, 885), (1293, 1296, 1309, 1307), (1296, 1299, 1312, 1309), (1314, 1315, 1318, 1294), (1315, 1316, 1319, 1318), (1317, 1320, 1315, 1314), (1320, 1321, 1316, 1315), (1308, 1311, 1319, 1316), (1307, 1309, 1317, 1314), (1309, 1312, 1320, 1317), (1310, 1306, 1294, 1318), (872, 875, 1327, 1324), (873, 872, 1324, 1325), (877, 878, 1329, 1328), (870, 871, 1323, 1322), (878, 873, 1325, 1329)])
me_cube_001.use_remesh_preserve_volume = False
me_cube_001.use_remesh_preserve_attributes = False
me_cube_001.use_mirror_vertex_groups = False
me_cube_001.update()

# ---- objects
ob_lamp = bpy.data.objects.new('Lamp', light_lamp)
ob_camera = bpy.data.objects.new('Camera', cam_camera)
ob_cube_003 = bpy.data.objects.new('Cube.003', me_cube_003)
ob_cube_002 = bpy.data.objects.new('Cube.002', me_cube_002)
ob_cube_001 = bpy.data.objects.new('Cube.001', me_cube_000)
ob_plane = bpy.data.objects.new('Plane', me_plane)
ob_cube = bpy.data.objects.new('Cube', me_cube_001)

# ---- transforms, parenting, visibility, modifiers, constraints
ob_lamp.location = (4.076, 1.005, 5.904)
ob_lamp.rotation_euler = (0.6503, 0.05522, 1.866)
ob_lamp.lock_rotations_4d = False
ob_lamp.empty_display_type = 'ARROWS'
ob_lamp.color = (0.0, 0.0, 0.0, 0.0)
ob_lamp.lineart.crease_threshold = 0.0
ob_camera.location = (7.481, -6.508, 5.344)
ob_camera.rotation_euler = (1.109, 0.0, 0.8149)
ob_camera.lock_rotations_4d = False
ob_camera.empty_display_type = 'ARROWS'
ob_camera.color = (0.0, 0.0, 0.0, 0.0)
ob_camera.display_type = 'WIRE'
ob_camera.lineart.crease_threshold = 0.0
ob_cube_003.location = (-0.003242, 0.0158, 5.358)
ob_cube_003.scale = (2.921, 8.05, 4.134)
ob_cube_003.lineart.crease_threshold = 0.0
ob_cube_002.location = (-0.003242, 0.0158, 5.358)
ob_cube_002.scale = (2.921, 8.05, 4.134)
ob_cube_002.lineart.crease_threshold = 0.0
ob_cube_001.location = (-0.003242, 0.0158, 5.358)
ob_cube_001.scale = (2.921, 8.05, 4.134)
ob_cube_001.lineart.crease_threshold = 0.0
ob_plane.location = (-0.1569, -0.06413, 1.17)
ob_plane.scale = (6.327, 11.67, 10.85)
ob_plane.lineart.crease_threshold = 0.0
ob_cube.location = (-0.003242, 0.0158, 5.358)
ob_cube.scale = (2.921, 8.05, 4.134)
ob_cube.lineart.crease_threshold = 0.0

# ---- collection membership
col_collection_1.objects.link(ob_lamp)
col_collection_1.objects.link(ob_camera)
col_collection_7.objects.link(ob_cube_003)
col_collection_7.objects.link(ob_cube_002)
col_collection_7.objects.link(ob_cube_001)
col_collection_7.objects.link(ob_plane)
col_collection_7.objects.link(ob_cube)

# ---- scene / render settings (as saved in the file)
scene.camera = ob_camera
scene.frame_start = 1; scene.frame_end = 250; scene.frame_set(1)
scene.render.engine = 'BLENDER_EEVEE_NEXT'
scene.render.resolution_percentage = 50
scene.render.dither_intensity = 0.0
scene.render.use_border = True
scene.cycles.use_denoising = False
scene.cycles.samples = 128
scene.cycles.sampling_pattern = 'TABULATED_SOBOL'
scene.cycles.use_adaptive_sampling = False
scene.cycles.use_light_tree = False
scene.cycles.blur_glossy = 0.0
scene.cycles.sample_clamp_indirect = 0.0
scene.view_settings.view_transform = 'Standard'
bpy.context.view_layer.update()
